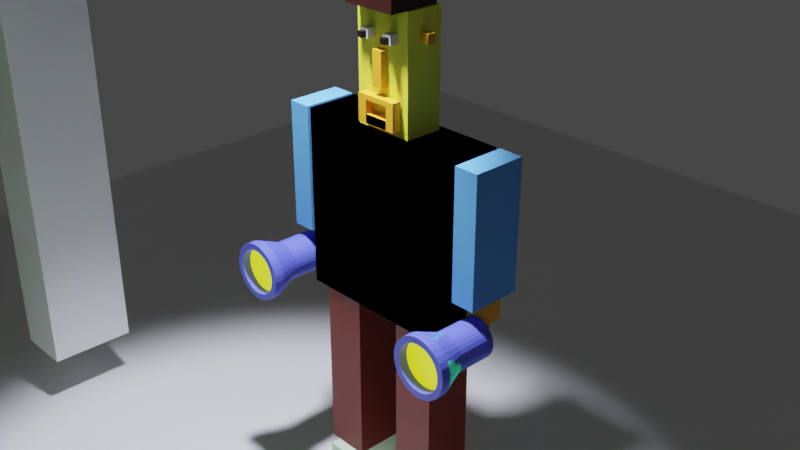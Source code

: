 # Source: Second_Blend.blend  (saved by Blender 2.92.15; exported with 4.5.12 LTS)
import bpy
from mathutils import Matrix  # noqa: F401  (used for matrix-valued properties, if any)

bpy.ops.wm.read_factory_settings(use_empty=True)
scene = bpy.context.scene
scene.name = 'Scene'

# ---- collections
col_collection = bpy.data.collections.new('Collection'); scene.collection.children.link(col_collection)
col_light = bpy.data.collections.new('LIght'); scene.collection.children.link(col_light)
col_human = bpy.data.collections.new('human'); scene.collection.children.link(col_human)

# ---- materials (node trees are filled in below, after node groups)
mat_body = bpy.data.materials.new('body')
mat_body.alpha_threshold = 0.0
mat_body.use_transparent_shadow = False
mat_body.line_color = (0.0, 0.0, 0.0, 1.0)
mat_face = bpy.data.materials.new('Face')
mat_face.use_transparent_shadow = False
mat_material = bpy.data.materials.new('Material')
mat_material.use_transparent_shadow = False
mat_lip = bpy.data.materials.new('Lip')
mat_lip.use_transparent_shadow = False
mat_material_002 = bpy.data.materials.new('Material.002')
mat_material_002.use_transparent_shadow = False
mat_material_003 = bpy.data.materials.new('Material.003')
mat_material_003.use_transparent_shadow = False
mat_material_005 = bpy.data.materials.new('Material.005')
mat_material_005.use_transparent_shadow = False
mat_material_006 = bpy.data.materials.new('Material.006')
mat_material_006.use_transparent_shadow = False
mat_material_004 = bpy.data.materials.new('Material.004')
mat_material_004.use_transparent_shadow = False

# ---- material node trees
mat_body.use_nodes = True; mat_body.node_tree.nodes.clear()
_N = mat_body.node_tree.nodes; _L = mat_body.node_tree.links
n0 = _N.new('ShaderNodeOutputMaterial'); n0.name = 'Material Output'; n0.location = (300, 300)
n1 = _N.new('ShaderNodeBsdfPrincipled'); n1.name = 'Principled BSDF'; n1.location = (10, 300)
n1.distribution = 'GGX'
n1.subsurface_method = 'BURLEY'
n1.inputs[0].default_value = (0.1095, 0.3601, 0.8, 1.0)
n1.inputs[2].default_value = 0.8
n1.inputs[3].default_value = 1.45
n1.inputs[27].default_value = (0.0, 0.0, 0.0, 1.0)
n1.inputs[28].default_value = 1.0
_L.new(n1.outputs[0], n0.inputs[0])
n0.is_active_output = True
mat_face.use_nodes = True; mat_face.node_tree.nodes.clear()
_N = mat_face.node_tree.nodes; _L = mat_face.node_tree.links
n0 = _N.new('ShaderNodeBsdfPrincipled'); n0.name = 'Principled BSDF'; n0.location = (10, 300)
n0.distribution = 'GGX'
n0.subsurface_method = 'BURLEY'
n0.inputs[0].default_value = (0.7833, 0.8, 0.05555, 1.0)
n0.inputs[3].default_value = 1.45
n0.inputs[27].default_value = (0.0, 0.0, 0.0, 1.0)
n0.inputs[28].default_value = 1.0
n1 = _N.new('ShaderNodeOutputMaterial'); n1.name = 'Material Output'; n1.location = (300, 300)
_L.new(n0.outputs[0], n1.inputs[0])
n1.is_active_output = True
mat_material.use_nodes = True; mat_material.node_tree.nodes.clear()
_N = mat_material.node_tree.nodes; _L = mat_material.node_tree.links
n0 = _N.new('ShaderNodeBsdfPrincipled'); n0.name = 'Principled BSDF'; n0.location = (10, 300)
n0.distribution = 'GGX'
n0.subsurface_method = 'BURLEY'
n0.inputs[0].default_value = (0.1466, 0.008358, 0.0, 1.0)
n0.inputs[3].default_value = 1.45
n0.inputs[27].default_value = (0.0, 0.0, 0.0, 1.0)
n0.inputs[28].default_value = 1.0
n1 = _N.new('ShaderNodeOutputMaterial'); n1.name = 'Material Output'; n1.location = (300, 300)
_L.new(n0.outputs[0], n1.inputs[0])
n1.is_active_output = True
mat_lip.use_nodes = True; mat_lip.node_tree.nodes.clear()
_N = mat_lip.node_tree.nodes; _L = mat_lip.node_tree.links
n0 = _N.new('ShaderNodeBsdfPrincipled'); n0.name = 'Principled BSDF'; n0.location = (10, 300)
n0.distribution = 'GGX'
n0.subsurface_method = 'BURLEY'
n0.inputs[0].default_value = (0.8, 0.3701, 0.02195, 1.0)
n0.inputs[3].default_value = 1.45
n0.inputs[27].default_value = (0.0, 0.0, 0.0, 1.0)
n0.inputs[28].default_value = 1.0
n1 = _N.new('ShaderNodeOutputMaterial'); n1.name = 'Material Output'; n1.location = (300, 300)
_L.new(n0.outputs[0], n1.inputs[0])
n1.is_active_output = True
mat_material_002.use_nodes = True; mat_material_002.node_tree.nodes.clear()
_N = mat_material_002.node_tree.nodes; _L = mat_material_002.node_tree.links
n0 = _N.new('ShaderNodeBsdfPrincipled'); n0.name = 'Principled BSDF'; n0.location = (10, 300)
n0.distribution = 'GGX'
n0.subsurface_method = 'BURLEY'
n0.inputs[0].default_value = (0.6298, 0.8, 0.5689, 1.0)
n0.inputs[3].default_value = 1.45
n0.inputs[27].default_value = (0.0, 0.0, 0.0, 1.0)
n0.inputs[28].default_value = 1.0
n1 = _N.new('ShaderNodeOutputMaterial'); n1.name = 'Material Output'; n1.location = (300, 300)
_L.new(n0.outputs[0], n1.inputs[0])
n1.is_active_output = True
mat_material_003.use_nodes = True; mat_material_003.node_tree.nodes.clear()
_N = mat_material_003.node_tree.nodes; _L = mat_material_003.node_tree.links
n0 = _N.new('ShaderNodeBsdfPrincipled'); n0.name = 'Principled BSDF'; n0.location = (10, 300)
n0.distribution = 'GGX'
n0.subsurface_method = 'BURLEY'
n0.inputs[0].default_value = (0.02084, 0.002318, 0.0, 1.0)
n0.inputs[3].default_value = 1.45
n0.inputs[27].default_value = (0.0, 0.0, 0.0, 1.0)
n0.inputs[28].default_value = 1.0
n1 = _N.new('ShaderNodeOutputMaterial'); n1.name = 'Material Output'; n1.location = (300, 300)
_L.new(n0.outputs[0], n1.inputs[0])
n1.is_active_output = True
mat_material_005.use_nodes = True; mat_material_005.node_tree.nodes.clear()
_N = mat_material_005.node_tree.nodes; _L = mat_material_005.node_tree.links
n0 = _N.new('ShaderNodeBsdfPrincipled'); n0.name = 'Principled BSDF'; n0.location = (10, 300)
n0.distribution = 'GGX'
n0.subsurface_method = 'BURLEY'
n0.inputs[0].default_value = (0.1123, 0.1327, 0.8, 1.0)
n0.inputs[3].default_value = 1.45
n0.inputs[27].default_value = (0.0, 0.0, 0.0, 1.0)
n0.inputs[28].default_value = 1.0
n1 = _N.new('ShaderNodeOutputMaterial'); n1.name = 'Material Output'; n1.location = (300, 300)
_L.new(n0.outputs[0], n1.inputs[0])
n1.is_active_output = True
mat_material_006.use_nodes = True; mat_material_006.node_tree.nodes.clear()
_N = mat_material_006.node_tree.nodes; _L = mat_material_006.node_tree.links
n0 = _N.new('ShaderNodeBsdfPrincipled'); n0.name = 'Principled BSDF'; n0.location = (10, 300)
n0.distribution = 'GGX'
n0.subsurface_method = 'BURLEY'
n0.inputs[0].default_value = (0.3588, 0.3556, 0.07335, 1.0)
n0.inputs[3].default_value = 1.45
n0.inputs[27].default_value = (0.9037, 1.0, 0.003089, 1.0)
n0.inputs[28].default_value = 1.0
n1 = _N.new('ShaderNodeOutputMaterial'); n1.name = 'Material Output'; n1.location = (300, 300)
_L.new(n0.outputs[0], n1.inputs[0])
n1.is_active_output = True
mat_material_004.use_nodes = True; mat_material_004.node_tree.nodes.clear()
_N = mat_material_004.node_tree.nodes; _L = mat_material_004.node_tree.links
n0 = _N.new('ShaderNodeBsdfPrincipled'); n0.name = 'Principled BSDF'; n0.location = (10, 300)
n0.distribution = 'GGX'
n0.subsurface_method = 'BURLEY'
n0.inputs[0].default_value = (0.003917, 0.0001954, 7.931e-05, 1.0)
n0.inputs[3].default_value = 1.45
n0.inputs[27].default_value = (0.0, 0.0, 0.0, 1.0)
n0.inputs[28].default_value = 1.0
n1 = _N.new('ShaderNodeOutputMaterial'); n1.name = 'Material Output'; n1.location = (300, 300)
_L.new(n0.outputs[0], n1.inputs[0])
n1.is_active_output = True

# ---- world
world_world = bpy.data.worlds.new('World'); scene.world = world_world
world_world.use_nodes = True; world_world.node_tree.nodes.clear()
_N = world_world.node_tree.nodes; _L = world_world.node_tree.links
n0 = _N.new('ShaderNodeOutputWorld'); n0.name = 'World Output'; n0.location = (300, 300)
n1 = _N.new('ShaderNodeBackground'); n1.name = 'Background'; n1.location = (10, 300)
n1.inputs[0].default_value = (0.05088, 0.05088, 0.05088, 1.0)
_L.new(n1.outputs[0], n0.inputs[0])
n0.is_active_output = True
world_world.color = (0.05088, 0.05088, 0.05088)
world_world.use_sun_shadow = False
world_world.sun_shadow_jitter_overblur = 0.0

# ---- cameras
cam_camera = bpy.data.cameras.new('Camera')
cam_camera.clip_end = 100.0
cam_camera.ortho_scale = 7.314

# ---- lights
light_spot = bpy.data.lights.new('Spot', 'SPOT')
light_spot.color = (0.8167, 0.8418, 1.0)
light_spot.transmission_factor = 0.0
light_spot.energy = 5000.0
light_spot.shadow_soft_size = 0.25
light_spot.shadow_maximum_resolution = 0.006
light_spot.use_absolute_resolution = True
light_spot.spot_blend = 0.5
light_spot.spot_size = 0.9687
light_spot_001 = bpy.data.lights.new('Spot.001', 'SPOT')
light_spot_001.color = (1.0, 0.1637, 0.02777)
light_spot_001.transmission_factor = 0.0
light_spot_001.energy = 1000.0
light_spot_001.shadow_soft_size = 0.33
light_spot_001.shadow_maximum_resolution = 0.006
light_spot_001.use_absolute_resolution = True
light_spot_001.spot_size = 0.829
light_spot_002 = bpy.data.lights.new('Spot.002', 'SPOT')
light_spot_002.color = (0.02219, 1.0, 0.119)
light_spot_002.transmission_factor = 0.0
light_spot_002.energy = 5000.0
light_spot_002.shadow_soft_size = 0.46
light_spot_002.shadow_maximum_resolution = 0.006
light_spot_002.use_absolute_resolution = True

# ---- meshes
me_cube_018 = bpy.data.meshes.new('Cube.018')
me_cube_018.from_pydata([(-0.8622, -0.8622, -0.8622), (-0.8622, -0.8622, 0.8622), (-0.8622, 0.8622, -0.8622), (-0.8622, 0.8622, 0.8622), (0.8622, -0.8622, -0.8622), (0.8622, -0.8622, 0.8622), (0.8622, 0.8622, -0.8622), (0.8622, 0.8622, 0.8622), (-0.7142, -0.7142, 1.022), (-0.7142, 0.7142, 1.022), (0.7142, 0.7142, 1.022), (0.7142, -0.7142, 1.022), (-0.7142, -0.7142, 1.293), (-0.7142, 0.7142, 1.293), (0.7142, 0.7142, 1.293), (0.7142, -0.7142, 1.293), (-0.7142, -0.7142, 1.432), (-0.7142, 0.7142, 1.432), (0.7142, 0.7142, 1.432), (0.7142, -0.7142, 1.432), (8.973, 0.7142, 1.293), (8.973, -0.7142, 1.293), (8.973, 0.7142, 1.432), (8.973, -0.7142, 1.432), (10.31, 0.7142, 1.293), (10.31, -0.7142, 1.293), (10.31, 0.7142, 1.432), (10.31, -0.7142, 1.432)], [], [(0, 1, 3, 2), (2, 3, 7, 6), (6, 7, 5, 4), (4, 5, 1, 0), (2, 6, 4, 0), (7, 3, 9, 10), (11, 10, 14, 15), (5, 7, 10, 11), (3, 1, 8, 9), (1, 5, 11, 8), (12, 15, 19, 16), (9, 8, 12, 13), (8, 11, 15, 12), (10, 9, 13, 14), (18, 17, 16, 19), (14, 13, 17, 18), (19, 15, 21, 23), (13, 12, 16, 17), (23, 21, 25, 27), (18, 19, 23, 22), (14, 18, 22, 20), (15, 14, 20, 21), (25, 24, 26, 27), (21, 20, 24, 25), (20, 22, 26, 24), (22, 23, 27, 26)])
_uv = me_cube_018.uv_layers.new(name='UVMap')
_uv.uv.foreach_set('vector', [0.375, 0.0, 0.625, 0.0, 0.625, 0.25, 0.375, 0.25, 0.375, 0.25, 0.625, 0.25, 0.625, 0.5, 0.375, 0.5, 0.375, 0.5, 0.625, 0.5, 0.625, 0.75, 0.375, 0.75, 0.375, 0.75, 0.625, 0.75, 0.625, 1.0, 0.375, 1.0, 0.125, 0.5, 0.375, 0.5, 0.375, 0.75, 0.125, 0.75, 0.625, 0.5, 0.625, 0.25, 0.625, 0.25, 0.625, 0.5, 0.625, 0.75, 0.625, 0.5, 0.625, 0.5, 0.625, 0.75, 0.625, 0.75, 0.625, 0.5, 0.625, 0.5, 0.625, 0.75, 0.625, 0.25, 0.625, 0.0, 0.625, 0.0, 0.625, 0.25, 0.625, 1.0, 0.625, 0.75, 0.625, 0.75, 0.625, 1.0, 0.625, 1.0, 0.625, 0.75, 0.625, 0.75, 0.625, 1.0, 0.625, 0.25, 0.625, 0.0, 0.625, 0.0, 0.625, 0.25, 0.625, 1.0, 0.625, 0.75, 0.625, 0.75, 0.625, 1.0, 0.625, 0.5, 0.625, 0.25, 0.625, 0.25, 0.625, 0.5, 0.625, 0.5, 0.875, 0.5, 0.875, 0.75, 0.625, 0.75, 0.625, 0.5, 0.625, 0.25, 0.625, 0.25, 0.625, 0.5, 0.625, 0.75, 0.625, 0.75, 0.625, 0.75, 0.625, 0.75, 0.625, 0.25, 0.625, 0.0, 0.625, 0.0, 0.625, 0.25, 0.625, 0.75, 0.625, 0.75, 0.625, 0.75, 0.625, 0.75, 0.625, 0.5, 0.625, 0.75, 0.625, 0.75, 0.625, 0.5, 0.625, 0.5, 0.625, 0.5, 0.625, 0.5, 0.625, 0.5, 0.625, 0.75, 0.625, 0.5, 0.625, 0.5, 0.625, 0.75, 0.625, 0.75, 0.625, 0.5, 0.625, 0.5, 0.625, 0.75, 0.625, 0.75, 0.625, 0.5, 0.625, 0.5, 0.625, 0.75, 0.625, 0.5, 0.625, 0.5, 0.625, 0.5, 0.625, 0.5, 0.625, 0.5, 0.625, 0.75, 0.625, 0.75, 0.625, 0.5])
me_cube_018.use_remesh_fix_poles = True
me_cube_018.use_remesh_preserve_attributes = False
me_cube_018.use_mirror_vertex_groups = False
me_cube_018.update()
me_cube_019 = bpy.data.meshes.new('Cube.019')
me_cube_019.from_pydata([(-1.0, -1.0, -1.0), (-1.0, -1.0, 1.0), (-1.0, 1.0, -1.0), (-1.0, 1.0, 1.0), (1.0, -1.0, -1.0), (1.0, -1.0, 1.0), (1.0, 1.0, -1.0), (1.0, 1.0, 1.0)], [], [(0, 1, 3, 2), (2, 3, 7, 6), (6, 7, 5, 4), (4, 5, 1, 0), (2, 6, 4, 0), (7, 3, 1, 5)])
_uv = me_cube_019.uv_layers.new(name='UVMap')
_uv.uv.foreach_set('vector', [0.375, 0.0, 0.625, 0.0, 0.625, 0.25, 0.375, 0.25, 0.375, 0.25, 0.625, 0.25, 0.625, 0.5, 0.375, 0.5, 0.375, 0.5, 0.625, 0.5, 0.625, 0.75, 0.375, 0.75, 0.375, 0.75, 0.625, 0.75, 0.625, 1.0, 0.375, 1.0, 0.125, 0.5, 0.375, 0.5, 0.375, 0.75, 0.125, 0.75, 0.625, 0.5, 0.875, 0.5, 0.875, 0.75, 0.625, 0.75])
me_cube_019.use_remesh_fix_poles = True
me_cube_019.use_remesh_preserve_attributes = False
me_cube_019.use_mirror_vertex_groups = False
me_cube_019.update()
me_cube = bpy.data.meshes.new('Cube')
me_cube.from_pydata([(1.0, 1.0, 1.0), (1.0, 1.0, -1.0), (1.0, -1.0, 1.0), (1.0, -1.0, -1.0), (-1.0, 1.0, 1.0), (-1.0, 1.0, -1.0), (-1.0, -1.0, 1.0), (-1.0, -1.0, -1.0)], [], [(0, 4, 6, 2), (3, 2, 6, 7), (7, 6, 4, 5), (5, 1, 3, 7), (1, 0, 2, 3), (5, 4, 0, 1)])
_uv = me_cube.uv_layers.new(name='UVMap')
_uv.uv.foreach_set('vector', [0.625, 0.5, 0.875, 0.5, 0.875, 0.75, 0.625, 0.75, 0.375, 0.75, 0.625, 0.75, 0.625, 1.0, 0.375, 1.0, 0.375, 0.0, 0.625, 0.0, 0.625, 0.25, 0.375, 0.25, 0.125, 0.5, 0.375, 0.5, 0.375, 0.75, 0.125, 0.75, 0.375, 0.5, 0.625, 0.5, 0.625, 0.75, 0.375, 0.75, 0.375, 0.25, 0.625, 0.25, 0.625, 0.5, 0.375, 0.5])
me_cube.materials.append(mat_body)
me_cube.use_remesh_preserve_volume = False
me_cube.use_remesh_preserve_attributes = False
me_cube.use_mirror_vertex_groups = False
me_cube.update()
me_cube_001 = bpy.data.meshes.new('Cube.001')
me_cube_001.from_pydata([(1.0, 1.0, 1.0), (1.0, 1.0, -1.0), (1.0, -1.0, 1.0), (1.0, -1.0, -1.0), (-1.0, 1.0, 1.0), (-1.0, 1.0, -1.0), (-1.0, -1.0, 1.0), (-1.0, -1.0, -1.0)], [], [(0, 4, 6, 2), (3, 2, 6, 7), (7, 6, 4, 5), (5, 1, 3, 7), (1, 0, 2, 3), (5, 4, 0, 1)])
_uv = me_cube_001.uv_layers.new(name='UVMap')
_uv.uv.foreach_set('vector', [0.625, 0.5, 0.875, 0.5, 0.875, 0.75, 0.625, 0.75, 0.375, 0.75, 0.625, 0.75, 0.625, 1.0, 0.375, 1.0, 0.375, 0.0, 0.625, 0.0, 0.625, 0.25, 0.375, 0.25, 0.125, 0.5, 0.375, 0.5, 0.375, 0.75, 0.125, 0.75, 0.375, 0.5, 0.625, 0.5, 0.625, 0.75, 0.375, 0.75, 0.375, 0.25, 0.625, 0.25, 0.625, 0.5, 0.375, 0.5])
me_cube_001.materials.append(mat_body)
me_cube_001.use_remesh_preserve_volume = False
me_cube_001.use_remesh_preserve_attributes = False
me_cube_001.use_mirror_vertex_groups = False
me_cube_001.update()
me_cube_002 = bpy.data.meshes.new('Cube.002')
me_cube_002.from_pydata([(1.0, 1.0, 1.0), (1.0, 1.0, -1.0), (1.0, -1.0, 1.0), (1.0, -1.0, -1.0), (-1.0, 1.0, 1.0), (-1.0, 1.0, -1.0), (-1.0, -1.0, 1.0), (-1.0, -1.0, -1.0)], [], [(0, 4, 6, 2), (3, 2, 6, 7), (7, 6, 4, 5), (5, 1, 3, 7), (1, 0, 2, 3), (5, 4, 0, 1)])
_uv = me_cube_002.uv_layers.new(name='UVMap')
_uv.uv.foreach_set('vector', [0.625, 0.5, 0.875, 0.5, 0.875, 0.75, 0.625, 0.75, 0.375, 0.75, 0.625, 0.75, 0.625, 1.0, 0.375, 1.0, 0.375, 0.0, 0.625, 0.0, 0.625, 0.25, 0.375, 0.25, 0.125, 0.5, 0.375, 0.5, 0.375, 0.75, 0.125, 0.75, 0.375, 0.5, 0.625, 0.5, 0.625, 0.75, 0.375, 0.75, 0.375, 0.25, 0.625, 0.25, 0.625, 0.5, 0.375, 0.5])
me_cube_002.materials.append(mat_body)
me_cube_002.use_remesh_preserve_volume = False
me_cube_002.use_remesh_preserve_attributes = False
me_cube_002.use_mirror_vertex_groups = False
me_cube_002.update()
me_cube_003 = bpy.data.meshes.new('Cube.003')
me_cube_003.from_pydata([(1.0, 1.0, 1.0), (1.0, 1.0, -1.0), (1.0, -1.0, 1.0), (1.0, -1.0, -1.0), (-1.0, 1.0, 1.0), (-1.0, 1.0, -1.0), (-1.0, -1.0, 1.0), (-1.0, -1.0, -1.0)], [], [(0, 4, 6, 2), (3, 2, 6, 7), (7, 6, 4, 5), (5, 1, 3, 7), (1, 0, 2, 3), (5, 4, 0, 1)])
_uv = me_cube_003.uv_layers.new(name='UVMap')
_uv.uv.foreach_set('vector', [0.625, 0.5, 0.875, 0.5, 0.875, 0.75, 0.625, 0.75, 0.375, 0.75, 0.625, 0.75, 0.625, 1.0, 0.375, 1.0, 0.375, 0.0, 0.625, 0.0, 0.625, 0.25, 0.375, 0.25, 0.125, 0.5, 0.375, 0.5, 0.375, 0.75, 0.125, 0.75, 0.375, 0.5, 0.625, 0.5, 0.625, 0.75, 0.375, 0.75, 0.375, 0.25, 0.625, 0.25, 0.625, 0.5, 0.375, 0.5])
me_cube_003.materials.append(mat_face)
me_cube_003.use_remesh_preserve_volume = False
me_cube_003.use_remesh_preserve_attributes = False
me_cube_003.use_mirror_vertex_groups = False
me_cube_003.update()
me_cube_004 = bpy.data.meshes.new('Cube.004')
me_cube_004.from_pydata([(1.0, 1.0, 1.0), (1.0, 1.0, -1.0), (1.0, -1.0, 1.0), (1.0, -1.0, -1.0), (-1.0, 1.0, 1.0), (-1.0, 1.0, -1.0), (-1.0, -1.0, 1.0), (-1.0, -1.0, -1.0)], [], [(0, 4, 6, 2), (3, 2, 6, 7), (7, 6, 4, 5), (5, 1, 3, 7), (1, 0, 2, 3), (5, 4, 0, 1)])
_uv = me_cube_004.uv_layers.new(name='UVMap')
_uv.uv.foreach_set('vector', [0.625, 0.5, 0.875, 0.5, 0.875, 0.75, 0.625, 0.75, 0.375, 0.75, 0.625, 0.75, 0.625, 1.0, 0.375, 1.0, 0.375, 0.0, 0.625, 0.0, 0.625, 0.25, 0.375, 0.25, 0.125, 0.5, 0.375, 0.5, 0.375, 0.75, 0.125, 0.75, 0.375, 0.5, 0.625, 0.5, 0.625, 0.75, 0.375, 0.75, 0.375, 0.25, 0.625, 0.25, 0.625, 0.5, 0.375, 0.5])
me_cube_004.materials.append(mat_body)
me_cube_004.use_remesh_preserve_volume = False
me_cube_004.use_remesh_preserve_attributes = False
me_cube_004.use_mirror_vertex_groups = False
me_cube_004.update()
me_cube_005 = bpy.data.meshes.new('Cube.005')
me_cube_005.from_pydata([(1.0, 1.0, 1.0), (1.0, 1.0, -1.0), (1.0, -1.0, 1.0), (1.0, -1.0, -1.0), (-1.0, 1.0, 1.0), (-1.0, 1.0, -1.0), (-1.0, -1.0, 1.0), (-1.0, -1.0, -1.0)], [], [(0, 4, 6, 2), (3, 2, 6, 7), (7, 6, 4, 5), (5, 1, 3, 7), (1, 0, 2, 3), (5, 4, 0, 1)])
_uv = me_cube_005.uv_layers.new(name='UVMap')
_uv.uv.foreach_set('vector', [0.625, 0.5, 0.875, 0.5, 0.875, 0.75, 0.625, 0.75, 0.375, 0.75, 0.625, 0.75, 0.625, 1.0, 0.375, 1.0, 0.375, 0.0, 0.625, 0.0, 0.625, 0.25, 0.375, 0.25, 0.125, 0.5, 0.375, 0.5, 0.375, 0.75, 0.125, 0.75, 0.375, 0.5, 0.625, 0.5, 0.625, 0.75, 0.375, 0.75, 0.375, 0.25, 0.625, 0.25, 0.625, 0.5, 0.375, 0.5])
me_cube_005.materials.append(mat_body)
me_cube_005.use_remesh_preserve_volume = False
me_cube_005.use_remesh_preserve_attributes = False
me_cube_005.use_mirror_vertex_groups = False
me_cube_005.update()
me_cube_006 = bpy.data.meshes.new('Cube.006')
me_cube_006.from_pydata([(-1.0, -1.0, -1.0), (-1.0, -1.0, 1.0), (-1.0, 1.0, -1.0), (-1.0, 1.0, 1.0), (1.0, -1.0, -1.0), (1.0, -1.0, 1.0), (1.0, 1.0, -1.0), (1.0, 1.0, 1.0)], [], [(0, 1, 3, 2), (2, 3, 7, 6), (6, 7, 5, 4), (4, 5, 1, 0), (2, 6, 4, 0), (7, 3, 1, 5)])
_uv = me_cube_006.uv_layers.new(name='UVMap')
_uv.uv.foreach_set('vector', [0.375, 0.0, 0.625, 0.0, 0.625, 0.25, 0.375, 0.25, 0.375, 0.25, 0.625, 0.25, 0.625, 0.5, 0.375, 0.5, 0.375, 0.5, 0.625, 0.5, 0.625, 0.75, 0.375, 0.75, 0.375, 0.75, 0.625, 0.75, 0.625, 1.0, 0.375, 1.0, 0.125, 0.5, 0.375, 0.5, 0.375, 0.75, 0.125, 0.75, 0.625, 0.5, 0.875, 0.5, 0.875, 0.75, 0.625, 0.75])
me_cube_006.materials.append(mat_material)
me_cube_006.use_remesh_fix_poles = True
me_cube_006.use_remesh_preserve_attributes = False
me_cube_006.use_mirror_vertex_groups = False
me_cube_006.update()
me_cube_007 = bpy.data.meshes.new('Cube.007')
me_cube_007.from_pydata([(-1.0, -1.0, -1.0), (-1.0, -1.0, 1.0), (-1.0, 1.0, -1.0), (-1.0, 1.0, 1.0), (1.0, -1.0, -1.0), (1.0, -1.0, 1.0), (1.0, 1.0, -1.0), (1.0, 1.0, 1.0)], [], [(0, 1, 3, 2), (2, 3, 7, 6), (6, 7, 5, 4), (4, 5, 1, 0), (2, 6, 4, 0), (7, 3, 1, 5)])
_uv = me_cube_007.uv_layers.new(name='UVMap')
_uv.uv.foreach_set('vector', [0.375, 0.0, 0.625, 0.0, 0.625, 0.25, 0.375, 0.25, 0.375, 0.25, 0.625, 0.25, 0.625, 0.5, 0.375, 0.5, 0.375, 0.5, 0.625, 0.5, 0.625, 0.75, 0.375, 0.75, 0.375, 0.75, 0.625, 0.75, 0.625, 1.0, 0.375, 1.0, 0.125, 0.5, 0.375, 0.5, 0.375, 0.75, 0.125, 0.75, 0.625, 0.5, 0.875, 0.5, 0.875, 0.75, 0.625, 0.75])
me_cube_007.materials.append(mat_material)
me_cube_007.use_remesh_fix_poles = True
me_cube_007.use_remesh_preserve_attributes = False
me_cube_007.use_mirror_vertex_groups = False
me_cube_007.update()
me_cube_008 = bpy.data.meshes.new('Cube.008')
me_cube_008.from_pydata([(-1.0, -1.0, -1.0), (-1.0, -1.0, 1.0), (-1.0, 1.0, -1.0), (-1.0, 1.0, 1.0), (1.0, -1.0, -1.0), (1.0, -1.0, 1.0), (1.0, 1.0, -1.0), (1.0, 1.0, 1.0)], [], [(0, 1, 3, 2), (2, 3, 7, 6), (6, 7, 5, 4), (4, 5, 1, 0), (2, 6, 4, 0), (7, 3, 1, 5)])
_uv = me_cube_008.uv_layers.new(name='UVMap')
_uv.uv.foreach_set('vector', [0.375, 0.0, 0.625, 0.0, 0.625, 0.25, 0.375, 0.25, 0.375, 0.25, 0.625, 0.25, 0.625, 0.5, 0.375, 0.5, 0.375, 0.5, 0.625, 0.5, 0.625, 0.75, 0.375, 0.75, 0.375, 0.75, 0.625, 0.75, 0.625, 1.0, 0.375, 1.0, 0.125, 0.5, 0.375, 0.5, 0.375, 0.75, 0.125, 0.75, 0.625, 0.5, 0.875, 0.5, 0.875, 0.75, 0.625, 0.75])
me_cube_008.materials.append(mat_lip)
me_cube_008.use_remesh_fix_poles = True
me_cube_008.use_remesh_preserve_attributes = False
me_cube_008.use_mirror_vertex_groups = False
me_cube_008.update()
me_cube_009 = bpy.data.meshes.new('Cube.009')
me_cube_009.from_pydata([(-1.0, -1.0, -1.0), (-1.0, -1.0, 1.0), (-1.0, 1.0, -1.0), (-1.0, 1.0, 1.0), (1.0, -1.0, -1.0), (1.0, -1.0, 1.0), (1.0, 1.0, -1.0), (1.0, 1.0, 1.0)], [], [(0, 1, 3, 2), (2, 3, 7, 6), (6, 7, 5, 4), (4, 5, 1, 0), (2, 6, 4, 0), (7, 3, 1, 5)])
_uv = me_cube_009.uv_layers.new(name='UVMap')
_uv.uv.foreach_set('vector', [0.375, 0.0, 0.625, 0.0, 0.625, 0.25, 0.375, 0.25, 0.375, 0.25, 0.625, 0.25, 0.625, 0.5, 0.375, 0.5, 0.375, 0.5, 0.625, 0.5, 0.625, 0.75, 0.375, 0.75, 0.375, 0.75, 0.625, 0.75, 0.625, 1.0, 0.375, 1.0, 0.125, 0.5, 0.375, 0.5, 0.375, 0.75, 0.125, 0.75, 0.625, 0.5, 0.875, 0.5, 0.875, 0.75, 0.625, 0.75])
me_cube_009.materials.append(mat_lip)
me_cube_009.use_remesh_fix_poles = True
me_cube_009.use_remesh_preserve_attributes = False
me_cube_009.use_mirror_vertex_groups = False
me_cube_009.update()
me_cube_010 = bpy.data.meshes.new('Cube.010')
me_cube_010.from_pydata([(-1.0, -1.0, -1.0), (-1.0, -1.0, 1.0), (-1.0, 1.0, -1.0), (-1.0, 1.0, 1.0), (1.0, -1.0, -1.0), (1.0, -1.0, 1.0), (1.0, 1.0, -1.0), (1.0, 1.0, 1.0)], [], [(0, 1, 3, 2), (2, 3, 7, 6), (6, 7, 5, 4), (4, 5, 1, 0), (2, 6, 4, 0), (7, 3, 1, 5)])
_uv = me_cube_010.uv_layers.new(name='UVMap')
_uv.uv.foreach_set('vector', [0.375, 0.0, 0.625, 0.0, 0.625, 0.25, 0.375, 0.25, 0.375, 0.25, 0.625, 0.25, 0.625, 0.5, 0.375, 0.5, 0.375, 0.5, 0.625, 0.5, 0.625, 0.75, 0.375, 0.75, 0.375, 0.75, 0.625, 0.75, 0.625, 1.0, 0.375, 1.0, 0.125, 0.5, 0.375, 0.5, 0.375, 0.75, 0.125, 0.75, 0.625, 0.5, 0.875, 0.5, 0.875, 0.75, 0.625, 0.75])
me_cube_010.materials.append(mat_material_002)
me_cube_010.use_remesh_fix_poles = True
me_cube_010.use_remesh_preserve_attributes = False
me_cube_010.use_mirror_vertex_groups = False
me_cube_010.update()
me_cube_012 = bpy.data.meshes.new('Cube.012')
me_cube_012.from_pydata([(-1.0, -1.0, -1.0), (-1.0, -1.0, 1.0), (-1.0, 1.0, -1.0), (-1.0, 1.0, 1.0), (1.0, -1.0, -1.0), (1.0, -1.0, 1.0), (1.0, 1.0, -1.0), (1.0, 1.0, 1.0)], [], [(0, 1, 3, 2), (2, 3, 7, 6), (6, 7, 5, 4), (4, 5, 1, 0), (2, 6, 4, 0), (7, 3, 1, 5)])
_uv = me_cube_012.uv_layers.new(name='UVMap')
_uv.uv.foreach_set('vector', [0.375, 0.0, 0.625, 0.0, 0.625, 0.25, 0.375, 0.25, 0.375, 0.25, 0.625, 0.25, 0.625, 0.5, 0.375, 0.5, 0.375, 0.5, 0.625, 0.5, 0.625, 0.75, 0.375, 0.75, 0.375, 0.75, 0.625, 0.75, 0.625, 1.0, 0.375, 1.0, 0.125, 0.5, 0.375, 0.5, 0.375, 0.75, 0.125, 0.75, 0.625, 0.5, 0.875, 0.5, 0.875, 0.75, 0.625, 0.75])
me_cube_012.materials.append(mat_material_002)
me_cube_012.use_remesh_fix_poles = True
me_cube_012.use_remesh_preserve_attributes = False
me_cube_012.use_mirror_vertex_groups = False
me_cube_012.update()
me_cube_013 = bpy.data.meshes.new('Cube.013')
me_cube_013.from_pydata([(-1.0, -1.0, -1.0), (-1.0, -1.0, 1.0), (-1.0, 1.0, -1.0), (-1.0, 1.0, 1.0), (1.0, -1.0, -1.0), (1.0, -1.0, 1.0), (1.0, 1.0, -1.0), (1.0, 1.0, 1.0)], [], [(0, 1, 3, 2), (2, 3, 7, 6), (6, 7, 5, 4), (4, 5, 1, 0), (2, 6, 4, 0), (7, 3, 1, 5)])
_uv = me_cube_013.uv_layers.new(name='UVMap')
_uv.uv.foreach_set('vector', [0.375, 0.0, 0.625, 0.0, 0.625, 0.25, 0.375, 0.25, 0.375, 0.25, 0.625, 0.25, 0.625, 0.5, 0.375, 0.5, 0.375, 0.5, 0.625, 0.5, 0.625, 0.75, 0.375, 0.75, 0.375, 0.75, 0.625, 0.75, 0.625, 1.0, 0.375, 1.0, 0.125, 0.5, 0.375, 0.5, 0.375, 0.75, 0.125, 0.75, 0.625, 0.5, 0.875, 0.5, 0.875, 0.75, 0.625, 0.75])
me_cube_013.materials.append(mat_lip)
me_cube_013.use_remesh_fix_poles = True
me_cube_013.use_remesh_preserve_attributes = False
me_cube_013.use_mirror_vertex_groups = False
me_cube_013.update()
me_cube_014 = bpy.data.meshes.new('Cube.014')
me_cube_014.from_pydata([(-1.0, -1.0, -1.0), (-1.0, -1.0, 1.0), (-1.0, 1.0, -1.0), (-1.0, 1.0, 1.0), (1.0, -1.0, -1.0), (1.0, -1.0, 1.0), (1.0, 1.0, -1.0), (1.0, 1.0, 1.0)], [], [(0, 1, 3, 2), (2, 3, 7, 6), (6, 7, 5, 4), (4, 5, 1, 0), (2, 6, 4, 0), (7, 3, 1, 5)])
_uv = me_cube_014.uv_layers.new(name='UVMap')
_uv.uv.foreach_set('vector', [0.375, 0.0, 0.625, 0.0, 0.625, 0.25, 0.375, 0.25, 0.375, 0.25, 0.625, 0.25, 0.625, 0.5, 0.375, 0.5, 0.375, 0.5, 0.625, 0.5, 0.625, 0.75, 0.375, 0.75, 0.375, 0.75, 0.625, 0.75, 0.625, 1.0, 0.375, 1.0, 0.125, 0.5, 0.375, 0.5, 0.375, 0.75, 0.125, 0.75, 0.625, 0.5, 0.875, 0.5, 0.875, 0.75, 0.625, 0.75])
me_cube_014.use_remesh_fix_poles = True
me_cube_014.use_remesh_preserve_attributes = False
me_cube_014.use_mirror_vertex_groups = False
me_cube_014.update()
me_cube_015 = bpy.data.meshes.new('Cube.015')
me_cube_015.from_pydata([(-1.0, -1.0, -1.0), (-1.0, -1.0, 1.0), (-1.0, 1.0, -1.0), (-1.0, 1.0, 1.0), (1.0, -1.0, -1.0), (1.0, -1.0, 1.0), (1.0, 1.0, -1.0), (1.0, 1.0, 1.0)], [], [(0, 1, 3, 2), (2, 3, 7, 6), (6, 7, 5, 4), (4, 5, 1, 0), (2, 6, 4, 0), (7, 3, 1, 5)])
_uv = me_cube_015.uv_layers.new(name='UVMap')
_uv.uv.foreach_set('vector', [0.375, 0.0, 0.625, 0.0, 0.625, 0.25, 0.375, 0.25, 0.375, 0.25, 0.625, 0.25, 0.625, 0.5, 0.375, 0.5, 0.375, 0.5, 0.625, 0.5, 0.625, 0.75, 0.375, 0.75, 0.375, 0.75, 0.625, 0.75, 0.625, 1.0, 0.375, 1.0, 0.125, 0.5, 0.375, 0.5, 0.375, 0.75, 0.125, 0.75, 0.625, 0.5, 0.875, 0.5, 0.875, 0.75, 0.625, 0.75])
me_cube_015.use_remesh_fix_poles = True
me_cube_015.use_remesh_preserve_attributes = False
me_cube_015.use_mirror_vertex_groups = False
me_cube_015.update()
me_cube_016 = bpy.data.meshes.new('Cube.016')
me_cube_016.from_pydata([(-1.0, -1.0, -1.0), (-1.0, -1.0, 1.0), (-1.0, 1.0, -1.0), (-1.0, 1.0, 1.0), (1.0, -1.0, -1.0), (1.0, -1.0, 1.0), (1.0, 1.0, -1.0), (1.0, 1.0, 1.0)], [], [(0, 1, 3, 2), (2, 3, 7, 6), (6, 7, 5, 4), (4, 5, 1, 0), (2, 6, 4, 0), (7, 3, 1, 5)])
_uv = me_cube_016.uv_layers.new(name='UVMap')
_uv.uv.foreach_set('vector', [0.375, 0.0, 0.625, 0.0, 0.625, 0.25, 0.375, 0.25, 0.375, 0.25, 0.625, 0.25, 0.625, 0.5, 0.375, 0.5, 0.375, 0.5, 0.625, 0.5, 0.625, 0.75, 0.375, 0.75, 0.375, 0.75, 0.625, 0.75, 0.625, 1.0, 0.375, 1.0, 0.125, 0.5, 0.375, 0.5, 0.375, 0.75, 0.125, 0.75, 0.625, 0.5, 0.875, 0.5, 0.875, 0.75, 0.625, 0.75])
me_cube_016.materials.append(mat_lip)
me_cube_016.use_remesh_fix_poles = True
me_cube_016.use_remesh_preserve_attributes = False
me_cube_016.use_mirror_vertex_groups = False
me_cube_016.update()
me_cube_017 = bpy.data.meshes.new('Cube.017')
me_cube_017.from_pydata([(-1.0, -1.0, -1.0), (-1.0, -1.0, 1.0), (-1.0, 1.0, -1.0), (-1.0, 1.0, 1.0), (1.0, -1.0, -1.0), (1.0, -1.0, 1.0), (1.0, 1.0, -1.0), (1.0, 1.0, 1.0)], [], [(0, 1, 3, 2), (2, 3, 7, 6), (6, 7, 5, 4), (4, 5, 1, 0), (2, 6, 4, 0), (7, 3, 1, 5)])
_uv = me_cube_017.uv_layers.new(name='UVMap')
_uv.uv.foreach_set('vector', [0.375, 0.0, 0.625, 0.0, 0.625, 0.25, 0.375, 0.25, 0.375, 0.25, 0.625, 0.25, 0.625, 0.5, 0.375, 0.5, 0.375, 0.5, 0.625, 0.5, 0.625, 0.75, 0.375, 0.75, 0.375, 0.75, 0.625, 0.75, 0.625, 1.0, 0.375, 1.0, 0.125, 0.5, 0.375, 0.5, 0.375, 0.75, 0.125, 0.75, 0.625, 0.5, 0.875, 0.5, 0.875, 0.75, 0.625, 0.75])
me_cube_017.materials.append(mat_lip)
me_cube_017.use_remesh_fix_poles = True
me_cube_017.use_remesh_preserve_attributes = False
me_cube_017.use_mirror_vertex_groups = False
me_cube_017.update()
me_cube_020 = bpy.data.meshes.new('Cube.020')
me_cube_020.from_pydata([(-1.0, -1.0, -1.0), (-1.0, -1.0, 1.0), (-1.0, 1.0, -1.0), (-1.0, 1.0, 1.0), (1.0, -1.0, -1.0), (1.0, -1.0, 1.0), (1.0, 1.0, -1.0), (1.0, 1.0, 1.0), (-1.0, -1.919, -1.0), (-1.0, -1.919, 1.0), (1.0, -1.919, 1.0), (1.0, -1.919, -1.0)], [], [(0, 1, 3, 2), (2, 3, 7, 6), (6, 7, 5, 4), (1, 0, 8, 9), (2, 6, 4, 0), (7, 3, 1, 5), (11, 10, 9, 8), (0, 4, 11, 8), (5, 1, 9, 10), (4, 5, 10, 11)])
_uv = me_cube_020.uv_layers.new(name='UVMap')
_uv.uv.foreach_set('vector', [0.375, 0.0, 0.625, 0.0, 0.625, 0.25, 0.375, 0.25, 0.375, 0.25, 0.625, 0.25, 0.625, 0.5, 0.375, 0.5, 0.375, 0.5, 0.625, 0.5, 0.625, 0.75, 0.375, 0.75, 0.625, 0.0, 0.375, 0.0, 0.375, 0.0, 0.625, 0.0, 0.125, 0.5, 0.375, 0.5, 0.375, 0.75, 0.125, 0.75, 0.625, 0.5, 0.875, 0.5, 0.875, 0.75, 0.625, 0.75, 0.375, 0.75, 0.625, 0.75, 0.625, 1.0, 0.375, 1.0, 0.125, 0.75, 0.375, 0.75, 0.375, 0.75, 0.125, 0.75, 0.625, 0.75, 0.875, 0.75, 0.875, 0.75, 0.625, 0.75, 0.375, 0.75, 0.625, 0.75, 0.625, 0.75, 0.375, 0.75])
me_cube_020.materials.append(mat_material_003)
me_cube_020.use_remesh_fix_poles = True
me_cube_020.use_remesh_preserve_attributes = False
me_cube_020.use_mirror_vertex_groups = False
me_cube_020.update()
me_cylinder = bpy.data.meshes.new('Cylinder')
me_cylinder.from_pydata([(0.0, 1.0, -1.0), (0.0, 1.0, 1.0), (0.1951, 0.9808, -1.0), (0.1951, 0.9808, 1.0), (0.3827, 0.9239, -1.0), (0.3827, 0.9239, 1.0), (0.5556, 0.8315, -1.0), (0.5556, 0.8315, 1.0), (0.7071, 0.7071, -1.0), (0.7071, 0.7071, 1.0), (0.8315, 0.5556, -1.0), (0.8315, 0.5556, 1.0), (0.9239, 0.3827, -1.0), (0.9239, 0.3827, 1.0), (0.9808, 0.1951, -1.0), (0.9808, 0.1951, 1.0), (1.0, 7.55e-08, -1.0), (1.0, 7.55e-08, 1.0), (0.9808, -0.1951, -1.0), (0.9808, -0.1951, 1.0), (0.9239, -0.3827, -1.0), (0.9239, -0.3827, 1.0), (0.8315, -0.5556, -1.0), (0.8315, -0.5556, 1.0), (0.7071, -0.7071, -1.0), (0.7071, -0.7071, 1.0), (0.5556, -0.8315, -1.0), (0.5556, -0.8315, 1.0), (0.3827, -0.9239, -1.0), (0.3827, -0.9239, 1.0), (0.1951, -0.9808, -1.0), (0.1951, -0.9808, 1.0), (-3.258e-07, -1.0, -1.0), (-3.258e-07, -1.0, 1.0), (-0.1951, -0.9808, -1.0), (-0.1951, -0.9808, 1.0), (-0.3827, -0.9239, -1.0), (-0.3827, -0.9239, 1.0), (-0.5556, -0.8315, -1.0), (-0.5556, -0.8315, 1.0), (-0.7071, -0.7071, -1.0), (-0.7071, -0.7071, 1.0), (-0.8315, -0.5556, -1.0), (-0.8315, -0.5556, 1.0), (-0.9239, -0.3827, -1.0), (-0.9239, -0.3827, 1.0), (-0.9808, -0.1951, -1.0), (-0.9808, -0.1951, 1.0), (-1.0, 9.656e-07, -1.0), (-1.0, 9.656e-07, 1.0), (-0.9808, 0.1951, -1.0), (-0.9808, 0.1951, 1.0), (-0.9239, 0.3827, -1.0), (-0.9239, 0.3827, 1.0), (-0.8315, 0.5556, -1.0), (-0.8315, 0.5556, 1.0), (-0.7071, 0.7071, -1.0), (-0.7071, 0.7071, 1.0), (-0.5556, 0.8315, -1.0), (-0.5556, 0.8315, 1.0), (-0.3827, 0.9239, -1.0), (-0.3827, 0.9239, 1.0), (-0.1951, 0.9808, -1.0), (-0.1951, 0.9808, 1.0), (0.2936, 1.476, 2.207), (-1.214e-07, 1.505, 2.207), (0.576, 1.39, 2.207), (0.8362, 1.251, 2.207), (1.064, 1.064, 2.207), (1.251, 0.8362, 2.207), (1.39, 0.576, 2.207), (1.476, 0.2936, 2.207), (1.505, 1.136e-07, 2.207), (1.476, -0.2936, 2.207), (1.39, -0.576, 2.207), (1.251, -0.8362, 2.207), (1.064, -1.064, 2.207), (0.8362, -1.251, 2.207), (0.576, -1.39, 2.207), (0.2936, -1.476, 2.207), (-6.118e-07, -1.505, 2.207), (-0.2936, -1.476, 2.207), (-0.576, -1.39, 2.207), (-0.8362, -1.251, 2.207), (-1.064, -1.064, 2.207), (-1.251, -0.8362, 2.207), (-1.39, -0.576, 2.207), (-1.476, -0.2936, 2.207), (-1.505, 1.453e-06, 2.207), (-1.476, 0.2936, 2.207), (-1.39, 0.576, 2.207), (-1.251, 0.8362, 2.207), (-1.064, 1.064, 2.207), (-0.8362, 1.251, 2.207), (-0.576, 1.39, 2.207), (-0.2936, 1.476, 2.207), (0.2312, 1.162, 2.69), (-3.193e-07, 1.185, 2.69), (0.4536, 1.095, 2.69), (0.6585, 0.9855, 2.69), (0.8381, 0.8381, 2.69), (0.9855, 0.6585, 2.69), (1.095, 0.4536, 2.69), (1.162, 0.2312, 2.69), (1.185, 5.019e-08, 2.69), (1.162, -0.2312, 2.69), (1.095, -0.4536, 2.69), (0.9855, -0.6585, 2.69), (0.8381, -0.8381, 2.69), (0.6585, -0.9855, 2.69), (0.4536, -1.095, 2.69), (0.2312, -1.162, 2.69), (-5.403e-07, -1.185, 2.69), (-0.2312, -1.162, 2.69), (-0.4536, -1.095, 2.69), (-0.6585, -0.9855, 2.69), (-0.8381, -0.8381, 2.69), (-0.9855, -0.6585, 2.69), (-1.095, -0.4536, 2.69), (-1.162, -0.2312, 2.69), (-1.185, 1.129e-06, 2.69), (-1.162, 0.2312, 2.69), (-1.095, 0.4536, 2.69), (-0.9855, 0.6585, 2.69), (-0.8381, 0.8381, 2.69), (-0.6585, 0.9855, 2.69), (-0.4536, 1.095, 2.69), (-0.2312, 1.162, 2.69), (0.2936, 1.476, 2.69), (-1.804e-07, 1.505, 2.69), (0.576, 1.39, 2.69), (0.8362, 1.251, 2.69), (1.064, 1.064, 2.69), (1.251, 0.8362, 2.69), (1.39, 0.576, 2.69), (1.476, 0.2936, 2.69), (1.505, 1.136e-07, 2.69), (1.476, -0.2936, 2.69), (1.39, -0.576, 2.69), (1.251, -0.8362, 2.69), (1.064, -1.064, 2.69), (0.8362, -1.251, 2.69), (0.576, -1.39, 2.69), (0.2936, -1.476, 2.69), (-6.708e-07, -1.505, 2.69), (-0.2936, -1.476, 2.69), (-0.576, -1.39, 2.69), (-0.8362, -1.251, 2.69), (-1.064, -1.064, 2.69), (-1.251, -0.8362, 2.69), (-1.39, -0.576, 2.69), (-1.476, -0.2936, 2.69), (-1.505, 1.453e-06, 2.69), (-1.476, 0.2936, 2.69), (-1.39, 0.576, 2.69), (-1.251, 0.8362, 2.69), (-1.064, 1.064, 2.69), (-0.8362, 1.251, 2.69), (-0.576, 1.39, 2.69), (-0.2936, 1.476, 2.69), (0.2312, 1.162, 2.221), (-2.11e-07, 1.185, 2.221), (0.4536, 1.095, 2.221), (0.6585, 0.9855, 2.221), (0.8381, 0.8381, 2.221), (0.9855, 0.6585, 2.221), (1.095, 0.4536, 2.221), (1.162, 0.2312, 2.221), (1.185, 5.019e-08, 2.221), (1.162, -0.2312, 2.221), (1.095, -0.4536, 2.221), (0.9855, -0.6585, 2.221), (0.8381, -0.8381, 2.221), (0.6585, -0.9855, 2.221), (0.4536, -1.095, 2.221), (0.2312, -1.162, 2.221), (-4.32e-07, -1.185, 2.221), (-0.2312, -1.162, 2.221), (-0.4536, -1.095, 2.221), (-0.6585, -0.9855, 2.221), (-0.8381, -0.8381, 2.221), (-0.9855, -0.6585, 2.221), (-1.095, -0.4536, 2.221), (-1.162, -0.2312, 2.221), (-1.185, 1.129e-06, 2.221), (-1.162, 0.2312, 2.221), (-1.095, 0.4536, 2.221), (-0.9855, 0.6585, 2.221), (-0.8381, 0.8381, 2.221), (-0.6585, 0.9855, 2.221), (-0.4536, 1.095, 2.221), (-0.2312, 1.162, 2.221)], [], [(0, 1, 3, 2), (2, 3, 5, 4), (4, 5, 7, 6), (6, 7, 9, 8), (8, 9, 11, 10), (10, 11, 13, 12), (12, 13, 15, 14), (14, 15, 17, 16), (16, 17, 19, 18), (18, 19, 21, 20), (20, 21, 23, 22), (22, 23, 25, 24), (24, 25, 27, 26), (26, 27, 29, 28), (28, 29, 31, 30), (30, 31, 33, 32), (32, 33, 35, 34), (34, 35, 37, 36), (36, 37, 39, 38), (38, 39, 41, 40), (40, 41, 43, 42), (42, 43, 45, 44), (44, 45, 47, 46), (46, 47, 49, 48), (48, 49, 51, 50), (50, 51, 53, 52), (52, 53, 55, 54), (54, 55, 57, 56), (56, 57, 59, 58), (58, 59, 61, 60), (21, 19, 73, 74), (60, 61, 63, 62), (62, 63, 1, 0), (0, 2, 4, 6, 8, 10, 12, 14, 16, 18, 20, 22, 24, 26, 28, 30, 32, 34, 36, 38, 40, 42, 44, 46, 48, 50, 52, 54, 56, 58, 60, 62), (64, 65, 129, 128), (39, 37, 82, 83), (57, 55, 91, 92), (13, 11, 69, 70), (31, 29, 78, 79), (49, 47, 87, 88), (5, 3, 64, 66), (23, 21, 74, 75), (41, 39, 83, 84), (59, 57, 92, 93), (15, 13, 70, 71), (33, 31, 79, 80), (51, 49, 88, 89), (7, 5, 66, 67), (25, 23, 75, 76), (43, 41, 84, 85), (61, 59, 93, 94), (17, 15, 71, 72), (35, 33, 80, 81), (53, 51, 89, 90), (9, 7, 67, 68), (27, 25, 76, 77), (45, 43, 85, 86), (63, 61, 94, 95), (19, 17, 72, 73), (37, 35, 81, 82), (55, 53, 90, 91), (11, 9, 68, 69), (29, 27, 77, 78), (47, 45, 86, 87), (3, 1, 65, 64), (1, 63, 95, 65), (103, 102, 166, 167), (92, 91, 155, 156), (79, 78, 142, 143), (66, 64, 128, 130), (93, 92, 156, 157), (80, 79, 143, 144), (67, 66, 130, 131), (94, 93, 157, 158), (81, 80, 144, 145), (68, 67, 131, 132), (95, 94, 158, 159), (82, 81, 145, 146), (69, 68, 132, 133), (65, 95, 159, 129), (83, 82, 146, 147), (70, 69, 133, 134), (84, 83, 147, 148), (71, 70, 134, 135), (85, 84, 148, 149), (72, 71, 135, 136), (86, 85, 149, 150), (73, 72, 136, 137), (87, 86, 150, 151), (74, 73, 137, 138), (88, 87, 151, 152), (75, 74, 138, 139), (89, 88, 152, 153), (76, 75, 139, 140), (90, 89, 153, 154), (77, 76, 140, 141), (91, 90, 154, 155), (78, 77, 141, 142), (97, 96, 128, 129), (96, 98, 130, 128), (98, 99, 131, 130), (99, 100, 132, 131), (100, 101, 133, 132), (101, 102, 134, 133), (102, 103, 135, 134), (103, 104, 136, 135), (104, 105, 137, 136), (105, 106, 138, 137), (106, 107, 139, 138), (107, 108, 140, 139), (108, 109, 141, 140), (109, 110, 142, 141), (110, 111, 143, 142), (111, 112, 144, 143), (112, 113, 145, 144), (113, 114, 146, 145), (114, 115, 147, 146), (115, 116, 148, 147), (116, 117, 149, 148), (117, 118, 150, 149), (118, 119, 151, 150), (119, 120, 152, 151), (120, 121, 153, 152), (121, 122, 154, 153), (122, 123, 155, 154), (123, 124, 156, 155), (124, 125, 157, 156), (125, 126, 158, 157), (126, 127, 159, 158), (127, 97, 129, 159), (160, 161, 191, 190, 189, 188, 187, 186, 185, 184, 183, 182, 181, 180, 179, 178, 177, 176, 175, 174, 173, 172, 171, 170, 169, 168, 167, 166, 165, 164, 163, 162), (117, 116, 180, 181), (104, 103, 167, 168), (118, 117, 181, 182), (105, 104, 168, 169), (119, 118, 182, 183), (106, 105, 169, 170), (120, 119, 183, 184), (107, 106, 170, 171), (121, 120, 184, 185), (108, 107, 171, 172), (122, 121, 185, 186), (109, 108, 172, 173), (123, 122, 186, 187), (110, 109, 173, 174), (96, 97, 161, 160), (124, 123, 187, 188), (111, 110, 174, 175), (98, 96, 160, 162), (125, 124, 188, 189), (112, 111, 175, 176), (99, 98, 162, 163), (126, 125, 189, 190), (113, 112, 176, 177), (100, 99, 163, 164), (127, 126, 190, 191), (114, 113, 177, 178), (101, 100, 164, 165), (97, 127, 191, 161), (115, 114, 178, 179), (102, 101, 165, 166), (116, 115, 179, 180)])
me_cylinder.polygons.foreach_set('material_index', [0, 0, 0, 0, 0, 0, 0, 0, 0, 0, 0, 0, 0, 0, 0, 0, 0, 0, 0, 0, 0, 0, 0, 0, 0, 0, 0, 0, 0, 0, 0, 0, 0, 0, 0, 0, 0, 0, 0, 0, 0, 0, 0, 0, 0, 0, 0, 0, 0, 0, 0, 0, 0, 0, 0, 0, 0, 0, 0, 0, 0, 0, 0, 0, 0, 0, 0, 0, 0, 0, 0, 0, 0, 0, 0, 0, 0, 0, 0, 0, 0, 0, 0, 0, 0, 0, 0, 0, 0, 0, 0, 0, 0, 0, 0, 0, 0, 0, 0, 0, 0, 0, 0, 0, 0, 0, 0, 0, 0, 0, 0, 0, 0, 0, 0, 0, 0, 0, 0, 0, 0, 0, 0, 0, 0, 0, 0, 0, 0, 0, 1, 0, 0, 0, 0, 0, 0, 0, 0, 0, 0, 0, 0, 0, 0, 0, 0, 0, 0, 0, 0, 0, 0, 0, 0, 0, 0, 0, 0, 0, 0, 0])
_uv = me_cylinder.uv_layers.new(name='UVMap')
_uv.uv.foreach_set('vector', [1.0, 0.5, 1.0, 1.0, 0.9688, 1.0, 0.9688, 0.5, 0.9688, 0.5, 0.9688, 1.0, 0.9375, 1.0, 0.9375, 0.5, 0.9375, 0.5, 0.9375, 1.0, 0.9062, 1.0, 0.9062, 0.5, 0.9062, 0.5, 0.9062, 1.0, 0.875, 1.0, 0.875, 0.5, 0.875, 0.5, 0.875, 1.0, 0.8438, 1.0, 0.8438, 0.5, 0.8438, 0.5, 0.8438, 1.0, 0.8125, 1.0, 0.8125, 0.5, 0.8125, 0.5, 0.8125, 1.0, 0.7812, 1.0, 0.7812, 0.5, 0.7812, 0.5, 0.7812, 1.0, 0.75, 1.0, 0.75, 0.5, 0.75, 0.5, 0.75, 1.0, 0.7188, 1.0, 0.7188, 0.5, 0.7188, 0.5, 0.7188, 1.0, 0.6875, 1.0, 0.6875, 0.5, 0.6875, 0.5, 0.6875, 1.0, 0.6562, 1.0, 0.6562, 0.5, 0.6562, 0.5, 0.6562, 1.0, 0.625, 1.0, 0.625, 0.5, 0.625, 0.5, 0.625, 1.0, 0.5938, 1.0, 0.5938, 0.5, 0.5938, 0.5, 0.5938, 1.0, 0.5625, 1.0, 0.5625, 0.5, 0.5625, 0.5, 0.5625, 1.0, 0.5312, 1.0, 0.5312, 0.5, 0.5312, 0.5, 0.5312, 1.0, 0.5, 1.0, 0.5, 0.5, 0.5, 0.5, 0.5, 1.0, 0.4688, 1.0, 0.4688, 0.5, 0.4688, 0.5, 0.4688, 1.0, 0.4375, 1.0, 0.4375, 0.5, 0.4375, 0.5, 0.4375, 1.0, 0.4062, 1.0, 0.4062, 0.5, 0.4062, 0.5, 0.4062, 1.0, 0.375, 1.0, 0.375, 0.5, 0.375, 0.5, 0.375, 1.0, 0.3438, 1.0, 0.3438, 0.5, 0.3438, 0.5, 0.3438, 1.0, 0.3125, 1.0, 0.3125, 0.5, 0.3125, 0.5, 0.3125, 1.0, 0.2812, 1.0, 0.2812, 0.5, 0.2812, 0.5, 0.2812, 1.0, 0.25, 1.0, 0.25, 0.5, 0.25, 0.5, 0.25, 1.0, 0.2188, 1.0, 0.2188, 0.5, 0.2188, 0.5, 0.2188, 1.0, 0.1875, 1.0, 0.1875, 0.5, 0.1875, 0.5, 0.1875, 1.0, 0.1562, 1.0, 0.1562, 0.5, 0.1562, 0.5, 0.1562, 1.0, 0.125, 1.0, 0.125, 0.5, 0.125, 0.5, 0.125, 1.0, 0.09375, 1.0, 0.09375, 0.5, 0.09375, 0.5, 0.09375, 1.0, 0.0625, 1.0, 0.0625, 0.5, 0.6875, 1.0, 0.7188, 1.0, 0.7188, 1.0, 0.6875, 1.0, 0.0625, 0.5, 0.0625, 1.0, 0.03125, 1.0, 0.03125, 0.5, 0.03125, 0.5, 0.03125, 1.0, 0.0, 1.0, 0.0, 0.5, 0.75, 0.49, 0.7968, 0.4854, 0.8418, 0.4717, 0.8833, 0.4496, 0.9197, 0.4197, 0.9496, 0.3833, 0.9717, 0.3418, 0.9854, 0.2968, 0.99, 0.25, 0.9854, 0.2032, 0.9717, 0.1582, 0.9496, 0.1167, 0.9197, 0.08029, 0.8833, 0.05045, 0.8418, 0.02827, 0.7968, 0.01461, 0.75, 0.01, 0.7032, 0.01461, 0.6582, 0.02827, 0.6167, 0.05045, 0.5803, 0.08029, 0.5504, 0.1167, 0.5283, 0.1582, 0.5146, 0.2032, 0.51, 0.25, 0.5146, 0.2968, 0.5283, 0.3418, 0.5504, 0.3833, 0.5803, 0.4197, 0.6167, 0.4496, 0.6582, 0.4717, 0.7032, 0.4854, 0.9688, 1.0, 1.0, 1.0, 1.0, 1.0, 0.9688, 1.0, 0.4062, 1.0, 0.4375, 1.0, 0.4375, 1.0, 0.4062, 1.0, 0.125, 1.0, 0.1562, 1.0, 0.1562, 1.0, 0.125, 1.0, 0.8125, 1.0, 0.8438, 1.0, 0.8438, 1.0, 0.8125, 1.0, 0.5312, 1.0, 0.5625, 1.0, 0.5625, 1.0, 0.5312, 1.0, 0.25, 1.0, 0.2812, 1.0, 0.2812, 1.0, 0.25, 1.0, 0.9375, 1.0, 0.9688, 1.0, 0.9688, 1.0, 0.9375, 1.0, 0.6562, 1.0, 0.6875, 1.0, 0.6875, 1.0, 0.6562, 1.0, 0.375, 1.0, 0.4062, 1.0, 0.4062, 1.0, 0.375, 1.0, 0.09375, 1.0, 0.125, 1.0, 0.125, 1.0, 0.09375, 1.0, 0.7812, 1.0, 0.8125, 1.0, 0.8125, 1.0, 0.7812, 1.0, 0.5, 1.0, 0.5312, 1.0, 0.5312, 1.0, 0.5, 1.0, 0.2188, 1.0, 0.25, 1.0, 0.25, 1.0, 0.2188, 1.0, 0.9062, 1.0, 0.9375, 1.0, 0.9375, 1.0, 0.9062, 1.0, 0.625, 1.0, 0.6562, 1.0, 0.6562, 1.0, 0.625, 1.0, 0.3438, 1.0, 0.375, 1.0, 0.375, 1.0, 0.3438, 1.0, 0.0625, 1.0, 0.09375, 1.0, 0.09375, 1.0, 0.0625, 1.0, 0.75, 1.0, 0.7812, 1.0, 0.7812, 1.0, 0.75, 1.0, 0.4688, 1.0, 0.5, 1.0, 0.5, 1.0, 0.4688, 1.0, 0.1875, 1.0, 0.2188, 1.0, 0.2188, 1.0, 0.1875, 1.0, 0.875, 1.0, 0.9062, 1.0, 0.9062, 1.0, 0.875, 1.0, 0.5938, 1.0, 0.625, 1.0, 0.625, 1.0, 0.5938, 1.0, 0.3125, 1.0, 0.3438, 1.0, 0.3438, 1.0, 0.3125, 1.0, 0.03125, 1.0, 0.0625, 1.0, 0.0625, 1.0, 0.03125, 1.0, 0.7188, 1.0, 0.75, 1.0, 0.75, 1.0, 0.7188, 1.0, 0.4375, 1.0, 0.4688, 1.0, 0.4688, 1.0, 0.4375, 1.0, 0.1562, 1.0, 0.1875, 1.0, 0.1875, 1.0, 0.1562, 1.0, 0.8438, 1.0, 0.875, 1.0, 0.875, 1.0, 0.8438, 1.0, 0.5625, 1.0, 0.5938, 1.0, 0.5938, 1.0, 0.5625, 1.0, 0.2812, 1.0, 0.3125, 1.0, 0.3125, 1.0, 0.2812, 1.0, 0.9688, 1.0, 1.0, 1.0, 1.0, 1.0, 0.9688, 1.0, 0.0, 1.0, 0.03125, 1.0, 0.03125, 1.0, 0.0, 1.0, 0.4354, 0.2869, 0.4246, 0.3223, 0.4246, 0.3223, 0.4354, 0.2869, 0.125, 1.0, 0.1562, 1.0, 0.1562, 1.0, 0.125, 1.0, 0.5312, 1.0, 0.5625, 1.0, 0.5625, 1.0, 0.5312, 1.0, 0.9375, 1.0, 0.9688, 1.0, 0.9688, 1.0, 0.9375, 1.0, 0.09375, 1.0, 0.125, 1.0, 0.125, 1.0, 0.09375, 1.0, 0.5, 1.0, 0.5312, 1.0, 0.5312, 1.0, 0.5, 1.0, 0.9062, 1.0, 0.9375, 1.0, 0.9375, 1.0, 0.9062, 1.0, 0.0625, 1.0, 0.09375, 1.0, 0.09375, 1.0, 0.0625, 1.0, 0.4688, 1.0, 0.5, 1.0, 0.5, 1.0, 0.4688, 1.0, 0.875, 1.0, 0.9062, 1.0, 0.9062, 1.0, 0.875, 1.0, 0.03125, 1.0, 0.0625, 1.0, 0.0625, 1.0, 0.03125, 1.0, 0.4375, 1.0, 0.4688, 1.0, 0.4688, 1.0, 0.4375, 1.0, 0.8438, 1.0, 0.875, 1.0, 0.875, 1.0, 0.8438, 1.0, 0.0, 1.0, 0.03125, 1.0, 0.03125, 1.0, 0.0, 1.0, 0.4062, 1.0, 0.4375, 1.0, 0.4375, 1.0, 0.4062, 1.0, 0.8125, 1.0, 0.8438, 1.0, 0.8438, 1.0, 0.8125, 1.0, 0.375, 1.0, 0.4062, 1.0, 0.4062, 1.0, 0.375, 1.0, 0.7812, 1.0, 0.8125, 1.0, 0.8125, 1.0, 0.7812, 1.0, 0.3438, 1.0, 0.375, 1.0, 0.375, 1.0, 0.3438, 1.0, 0.75, 1.0, 0.7812, 1.0, 0.7812, 1.0, 0.75, 1.0, 0.3125, 1.0, 0.3438, 1.0, 0.3438, 1.0, 0.3125, 1.0, 0.7188, 1.0, 0.75, 1.0, 0.75, 1.0, 0.7188, 1.0, 0.2812, 1.0, 0.3125, 1.0, 0.3125, 1.0, 0.2812, 1.0, 0.6875, 1.0, 0.7188, 1.0, 0.7188, 1.0, 0.6875, 1.0, 0.25, 1.0, 0.2812, 1.0, 0.2812, 1.0, 0.25, 1.0, 0.6562, 1.0, 0.6875, 1.0, 0.6875, 1.0, 0.6562, 1.0, 0.2188, 1.0, 0.25, 1.0, 0.25, 1.0, 0.2188, 1.0, 0.625, 1.0, 0.6562, 1.0, 0.6562, 1.0, 0.625, 1.0, 0.1875, 1.0, 0.2188, 1.0, 0.2188, 1.0, 0.1875, 1.0, 0.5938, 1.0, 0.625, 1.0, 0.625, 1.0, 0.5938, 1.0, 0.1562, 1.0, 0.1875, 1.0, 0.1875, 1.0, 0.1562, 1.0, 0.5625, 1.0, 0.5938, 1.0, 0.5938, 1.0, 0.5625, 1.0, 0.25, 0.439, 0.2869, 0.4354, 0.2968, 0.4854, 0.25, 0.49, 0.2869, 0.4354, 0.3223, 0.4246, 0.3418, 0.4717, 0.2968, 0.4854, 0.3223, 0.4246, 0.355, 0.4072, 0.3833, 0.4496, 0.3418, 0.4717, 0.355, 0.4072, 0.3836, 0.3836, 0.4197, 0.4197, 0.3833, 0.4496, 0.3836, 0.3836, 0.4072, 0.355, 0.4496, 0.3833, 0.4197, 0.4197, 0.4072, 0.355, 0.4246, 0.3223, 0.4717, 0.3418, 0.4496, 0.3833, 0.4246, 0.3223, 0.4354, 0.2869, 0.4854, 0.2968, 0.4717, 0.3418, 0.4354, 0.2869, 0.439, 0.25, 0.49, 0.25, 0.4854, 0.2968, 0.439, 0.25, 0.4354, 0.2131, 0.4854, 0.2032, 0.49, 0.25, 0.4354, 0.2131, 0.4246, 0.1777, 0.4717, 0.1582, 0.4854, 0.2032, 0.4246, 0.1777, 0.4072, 0.145, 0.4496, 0.1167, 0.4717, 0.1582, 0.4072, 0.145, 0.3836, 0.1164, 0.4197, 0.08029, 0.4496, 0.1167, 0.3836, 0.1164, 0.355, 0.09284, 0.3833, 0.05045, 0.4197, 0.08029, 0.355, 0.09284, 0.3223, 0.07538, 0.3418, 0.02827, 0.3833, 0.05045, 0.3223, 0.07538, 0.2869, 0.06462, 0.2968, 0.01461, 0.3418, 0.02827, 0.2869, 0.06462, 0.25, 0.06099, 0.25, 0.01, 0.2968, 0.01461, 0.25, 0.06099, 0.2131, 0.06462, 0.2032, 0.01461, 0.25, 0.01, 0.2131, 0.06462, 0.1777, 0.07538, 0.1582, 0.02827, 0.2032, 0.01461, 0.1777, 0.07538, 0.145, 0.09285, 0.1167, 0.05045, 0.1582, 0.02827, 0.145, 0.09285, 0.1164, 0.1164, 0.08029, 0.08029, 0.1167, 0.05045, 0.1164, 0.1164, 0.09284, 0.145, 0.05045, 0.1167, 0.08029, 0.08029, 0.09284, 0.145, 0.07538, 0.1777, 0.02827, 0.1582, 0.05045, 0.1167, 0.07538, 0.1777, 0.06462, 0.2131, 0.01461, 0.2032, 0.02827, 0.1582, 0.06462, 0.2131, 0.06099, 0.25, 0.01, 0.25, 0.01461, 0.2032, 0.06099, 0.25, 0.06462, 0.2869, 0.01461, 0.2968, 0.01, 0.25, 0.06462, 0.2869, 0.07538, 0.3223, 0.02827, 0.3418, 0.01461, 0.2968, 0.07538, 0.3223, 0.09285, 0.355, 0.05045, 0.3833, 0.02827, 0.3418, 0.09285, 0.355, 0.1164, 0.3836, 0.08029, 0.4197, 0.05045, 0.3833, 0.1164, 0.3836, 0.145, 0.4072, 0.1167, 0.4496, 0.08029, 0.4197, 0.145, 0.4072, 0.1777, 0.4246, 0.1582, 0.4717, 0.1167, 0.4496, 0.1777, 0.4246, 0.2131, 0.4354, 0.2032, 0.4854, 0.1582, 0.4717, 0.2131, 0.4354, 0.25, 0.439, 0.25, 0.49, 0.2032, 0.4854, 0.2869, 0.4354, 0.25, 0.439, 0.2131, 0.4354, 0.1777, 0.4246, 0.145, 0.4072, 0.1164, 0.3836, 0.09285, 0.355, 0.07538, 0.3223, 0.06462, 0.2869, 0.06099, 0.25, 0.06462, 0.2131, 0.07538, 0.1777, 0.09284, 0.145, 0.1164, 0.1164, 0.145, 0.09285, 0.1777, 0.07538, 0.2131, 0.06462, 0.25, 0.06099, 0.2869, 0.06462, 0.3223, 0.07538, 0.355, 0.09284, 0.3836, 0.1164, 0.4072, 0.145, 0.4246, 0.1777, 0.4354, 0.2131, 0.439, 0.25, 0.4354, 0.2869, 0.4246, 0.3223, 0.4072, 0.355, 0.3836, 0.3836, 0.355, 0.4072, 0.3223, 0.4246, 0.09284, 0.145, 0.1164, 0.1164, 0.1164, 0.1164, 0.09284, 0.145, 0.439, 0.25, 0.4354, 0.2869, 0.4354, 0.2869, 0.439, 0.25, 0.07538, 0.1777, 0.09284, 0.145, 0.09284, 0.145, 0.07538, 0.1777, 0.4354, 0.2131, 0.439, 0.25, 0.439, 0.25, 0.4354, 0.2131, 0.06462, 0.2131, 0.07538, 0.1777, 0.07538, 0.1777, 0.06462, 0.2131, 0.4246, 0.1777, 0.4354, 0.2131, 0.4354, 0.2131, 0.4246, 0.1777, 0.06099, 0.25, 0.06462, 0.2131, 0.06462, 0.2131, 0.06099, 0.25, 0.4072, 0.145, 0.4246, 0.1777, 0.4246, 0.1777, 0.4072, 0.145, 0.06462, 0.2869, 0.06099, 0.25, 0.06099, 0.25, 0.06462, 0.2869, 0.3836, 0.1164, 0.4072, 0.145, 0.4072, 0.145, 0.3836, 0.1164, 0.07538, 0.3223, 0.06462, 0.2869, 0.06462, 0.2869, 0.07538, 0.3223, 0.355, 0.09284, 0.3836, 0.1164, 0.3836, 0.1164, 0.355, 0.09284, 0.09285, 0.355, 0.07538, 0.3223, 0.07538, 0.3223, 0.09285, 0.355, 0.3223, 0.07538, 0.355, 0.09284, 0.355, 0.09284, 0.3223, 0.07538, 0.2869, 0.4354, 0.25, 0.439, 0.25, 0.439, 0.2869, 0.4354, 0.1164, 0.3836, 0.09285, 0.355, 0.09285, 0.355, 0.1164, 0.3836, 0.2869, 0.06462, 0.3223, 0.07538, 0.3223, 0.07538, 0.2869, 0.06462, 0.3223, 0.4246, 0.2869, 0.4354, 0.2869, 0.4354, 0.3223, 0.4246, 0.145, 0.4072, 0.1164, 0.3836, 0.1164, 0.3836, 0.145, 0.4072, 0.25, 0.06099, 0.2869, 0.06462, 0.2869, 0.06462, 0.25, 0.06099, 0.355, 0.4072, 0.3223, 0.4246, 0.3223, 0.4246, 0.355, 0.4072, 0.1777, 0.4246, 0.145, 0.4072, 0.145, 0.4072, 0.1777, 0.4246, 0.2131, 0.06462, 0.25, 0.06099, 0.25, 0.06099, 0.2131, 0.06462, 0.3836, 0.3836, 0.355, 0.4072, 0.355, 0.4072, 0.3836, 0.3836, 0.2131, 0.4354, 0.1777, 0.4246, 0.1777, 0.4246, 0.2131, 0.4354, 0.1777, 0.07538, 0.2131, 0.06462, 0.2131, 0.06462, 0.1777, 0.07538, 0.4072, 0.355, 0.3836, 0.3836, 0.3836, 0.3836, 0.4072, 0.355, 0.25, 0.439, 0.2131, 0.4354, 0.2131, 0.4354, 0.25, 0.439, 0.145, 0.09285, 0.1777, 0.07538, 0.1777, 0.07538, 0.145, 0.09285, 0.4246, 0.3223, 0.4072, 0.355, 0.4072, 0.355, 0.4246, 0.3223, 0.1164, 0.1164, 0.145, 0.09285, 0.145, 0.09285, 0.1164, 0.1164])
me_cylinder.materials.append(mat_material_005)
me_cylinder.materials.append(mat_material_006)
me_cylinder.use_remesh_fix_poles = True
me_cylinder.use_remesh_preserve_attributes = False
me_cylinder.use_mirror_vertex_groups = False
me_cylinder.update()
me_cylinder_001 = bpy.data.meshes.new('Cylinder.001')
me_cylinder_001.from_pydata([(0.0, 1.0, -1.0), (0.0, 1.0, 1.0), (0.1951, 0.9808, -1.0), (0.1951, 0.9808, 1.0), (0.3827, 0.9239, -1.0), (0.3827, 0.9239, 1.0), (0.5556, 0.8315, -1.0), (0.5556, 0.8315, 1.0), (0.7071, 0.7071, -1.0), (0.7071, 0.7071, 1.0), (0.8315, 0.5556, -1.0), (0.8315, 0.5556, 1.0), (0.9239, 0.3827, -1.0), (0.9239, 0.3827, 1.0), (0.9808, 0.1951, -1.0), (0.9808, 0.1951, 1.0), (1.0, 7.55e-08, -1.0), (1.0, 7.55e-08, 1.0), (0.9808, -0.1951, -1.0), (0.9808, -0.1951, 1.0), (0.9239, -0.3827, -1.0), (0.9239, -0.3827, 1.0), (0.8315, -0.5556, -1.0), (0.8315, -0.5556, 1.0), (0.7071, -0.7071, -1.0), (0.7071, -0.7071, 1.0), (0.5556, -0.8315, -1.0), (0.5556, -0.8315, 1.0), (0.3827, -0.9239, -1.0), (0.3827, -0.9239, 1.0), (0.1951, -0.9808, -1.0), (0.1951, -0.9808, 1.0), (-3.258e-07, -1.0, -1.0), (-3.258e-07, -1.0, 1.0), (-0.1951, -0.9808, -1.0), (-0.1951, -0.9808, 1.0), (-0.3827, -0.9239, -1.0), (-0.3827, -0.9239, 1.0), (-0.5556, -0.8315, -1.0), (-0.5556, -0.8315, 1.0), (-0.7071, -0.7071, -1.0), (-0.7071, -0.7071, 1.0), (-0.8315, -0.5556, -1.0), (-0.8315, -0.5556, 1.0), (-0.9239, -0.3827, -1.0), (-0.9239, -0.3827, 1.0), (-0.9808, -0.1951, -1.0), (-0.9808, -0.1951, 1.0), (-1.0, 9.656e-07, -1.0), (-1.0, 9.656e-07, 1.0), (-0.9808, 0.1951, -1.0), (-0.9808, 0.1951, 1.0), (-0.9239, 0.3827, -1.0), (-0.9239, 0.3827, 1.0), (-0.8315, 0.5556, -1.0), (-0.8315, 0.5556, 1.0), (-0.7071, 0.7071, -1.0), (-0.7071, 0.7071, 1.0), (-0.5556, 0.8315, -1.0), (-0.5556, 0.8315, 1.0), (-0.3827, 0.9239, -1.0), (-0.3827, 0.9239, 1.0), (-0.1951, 0.9808, -1.0), (-0.1951, 0.9808, 1.0), (0.2936, 1.476, 2.207), (-1.214e-07, 1.505, 2.207), (0.576, 1.39, 2.207), (0.8362, 1.251, 2.207), (1.064, 1.064, 2.207), (1.251, 0.8362, 2.207), (1.39, 0.576, 2.207), (1.476, 0.2936, 2.207), (1.505, 1.136e-07, 2.207), (1.476, -0.2936, 2.207), (1.39, -0.576, 2.207), (1.251, -0.8362, 2.207), (1.064, -1.064, 2.207), (0.8362, -1.251, 2.207), (0.576, -1.39, 2.207), (0.2936, -1.476, 2.207), (-6.118e-07, -1.505, 2.207), (-0.2936, -1.476, 2.207), (-0.576, -1.39, 2.207), (-0.8362, -1.251, 2.207), (-1.064, -1.064, 2.207), (-1.251, -0.8362, 2.207), (-1.39, -0.576, 2.207), (-1.476, -0.2936, 2.207), (-1.505, 1.453e-06, 2.207), (-1.476, 0.2936, 2.207), (-1.39, 0.576, 2.207), (-1.251, 0.8362, 2.207), (-1.064, 1.064, 2.207), (-0.8362, 1.251, 2.207), (-0.576, 1.39, 2.207), (-0.2936, 1.476, 2.207), (0.2312, 1.162, 2.69), (-3.193e-07, 1.185, 2.69), (0.4536, 1.095, 2.69), (0.6585, 0.9855, 2.69), (0.8381, 0.8381, 2.69), (0.9855, 0.6585, 2.69), (1.095, 0.4536, 2.69), (1.162, 0.2312, 2.69), (1.185, 5.019e-08, 2.69), (1.162, -0.2312, 2.69), (1.095, -0.4536, 2.69), (0.9855, -0.6585, 2.69), (0.8381, -0.8381, 2.69), (0.6585, -0.9855, 2.69), (0.4536, -1.095, 2.69), (0.2312, -1.162, 2.69), (-5.403e-07, -1.185, 2.69), (-0.2312, -1.162, 2.69), (-0.4536, -1.095, 2.69), (-0.6585, -0.9855, 2.69), (-0.8381, -0.8381, 2.69), (-0.9855, -0.6585, 2.69), (-1.095, -0.4536, 2.69), (-1.162, -0.2312, 2.69), (-1.185, 1.129e-06, 2.69), (-1.162, 0.2312, 2.69), (-1.095, 0.4536, 2.69), (-0.9855, 0.6585, 2.69), (-0.8381, 0.8381, 2.69), (-0.6585, 0.9855, 2.69), (-0.4536, 1.095, 2.69), (-0.2312, 1.162, 2.69), (0.2936, 1.476, 2.69), (-1.804e-07, 1.505, 2.69), (0.576, 1.39, 2.69), (0.8362, 1.251, 2.69), (1.064, 1.064, 2.69), (1.251, 0.8362, 2.69), (1.39, 0.576, 2.69), (1.476, 0.2936, 2.69), (1.505, 1.136e-07, 2.69), (1.476, -0.2936, 2.69), (1.39, -0.576, 2.69), (1.251, -0.8362, 2.69), (1.064, -1.064, 2.69), (0.8362, -1.251, 2.69), (0.576, -1.39, 2.69), (0.2936, -1.476, 2.69), (-6.708e-07, -1.505, 2.69), (-0.2936, -1.476, 2.69), (-0.576, -1.39, 2.69), (-0.8362, -1.251, 2.69), (-1.064, -1.064, 2.69), (-1.251, -0.8362, 2.69), (-1.39, -0.576, 2.69), (-1.476, -0.2936, 2.69), (-1.505, 1.453e-06, 2.69), (-1.476, 0.2936, 2.69), (-1.39, 0.576, 2.69), (-1.251, 0.8362, 2.69), (-1.064, 1.064, 2.69), (-0.8362, 1.251, 2.69), (-0.576, 1.39, 2.69), (-0.2936, 1.476, 2.69), (0.2312, 1.162, 2.221), (-2.11e-07, 1.185, 2.221), (0.4536, 1.095, 2.221), (0.6585, 0.9855, 2.221), (0.8381, 0.8381, 2.221), (0.9855, 0.6585, 2.221), (1.095, 0.4536, 2.221), (1.162, 0.2312, 2.221), (1.185, 5.019e-08, 2.221), (1.162, -0.2312, 2.221), (1.095, -0.4536, 2.221), (0.9855, -0.6585, 2.221), (0.8381, -0.8381, 2.221), (0.6585, -0.9855, 2.221), (0.4536, -1.095, 2.221), (0.2312, -1.162, 2.221), (-4.32e-07, -1.185, 2.221), (-0.2312, -1.162, 2.221), (-0.4536, -1.095, 2.221), (-0.6585, -0.9855, 2.221), (-0.8381, -0.8381, 2.221), (-0.9855, -0.6585, 2.221), (-1.095, -0.4536, 2.221), (-1.162, -0.2312, 2.221), (-1.185, 1.129e-06, 2.221), (-1.162, 0.2312, 2.221), (-1.095, 0.4536, 2.221), (-0.9855, 0.6585, 2.221), (-0.8381, 0.8381, 2.221), (-0.6585, 0.9855, 2.221), (-0.4536, 1.095, 2.221), (-0.2312, 1.162, 2.221)], [], [(0, 1, 3, 2), (2, 3, 5, 4), (4, 5, 7, 6), (6, 7, 9, 8), (8, 9, 11, 10), (10, 11, 13, 12), (12, 13, 15, 14), (14, 15, 17, 16), (16, 17, 19, 18), (18, 19, 21, 20), (20, 21, 23, 22), (22, 23, 25, 24), (24, 25, 27, 26), (26, 27, 29, 28), (28, 29, 31, 30), (30, 31, 33, 32), (32, 33, 35, 34), (34, 35, 37, 36), (36, 37, 39, 38), (38, 39, 41, 40), (40, 41, 43, 42), (42, 43, 45, 44), (44, 45, 47, 46), (46, 47, 49, 48), (48, 49, 51, 50), (50, 51, 53, 52), (52, 53, 55, 54), (54, 55, 57, 56), (56, 57, 59, 58), (58, 59, 61, 60), (21, 19, 73, 74), (60, 61, 63, 62), (62, 63, 1, 0), (0, 2, 4, 6, 8, 10, 12, 14, 16, 18, 20, 22, 24, 26, 28, 30, 32, 34, 36, 38, 40, 42, 44, 46, 48, 50, 52, 54, 56, 58, 60, 62), (64, 65, 129, 128), (39, 37, 82, 83), (57, 55, 91, 92), (13, 11, 69, 70), (31, 29, 78, 79), (49, 47, 87, 88), (5, 3, 64, 66), (23, 21, 74, 75), (41, 39, 83, 84), (59, 57, 92, 93), (15, 13, 70, 71), (33, 31, 79, 80), (51, 49, 88, 89), (7, 5, 66, 67), (25, 23, 75, 76), (43, 41, 84, 85), (61, 59, 93, 94), (17, 15, 71, 72), (35, 33, 80, 81), (53, 51, 89, 90), (9, 7, 67, 68), (27, 25, 76, 77), (45, 43, 85, 86), (63, 61, 94, 95), (19, 17, 72, 73), (37, 35, 81, 82), (55, 53, 90, 91), (11, 9, 68, 69), (29, 27, 77, 78), (47, 45, 86, 87), (3, 1, 65, 64), (1, 63, 95, 65), (103, 102, 166, 167), (92, 91, 155, 156), (79, 78, 142, 143), (66, 64, 128, 130), (93, 92, 156, 157), (80, 79, 143, 144), (67, 66, 130, 131), (94, 93, 157, 158), (81, 80, 144, 145), (68, 67, 131, 132), (95, 94, 158, 159), (82, 81, 145, 146), (69, 68, 132, 133), (65, 95, 159, 129), (83, 82, 146, 147), (70, 69, 133, 134), (84, 83, 147, 148), (71, 70, 134, 135), (85, 84, 148, 149), (72, 71, 135, 136), (86, 85, 149, 150), (73, 72, 136, 137), (87, 86, 150, 151), (74, 73, 137, 138), (88, 87, 151, 152), (75, 74, 138, 139), (89, 88, 152, 153), (76, 75, 139, 140), (90, 89, 153, 154), (77, 76, 140, 141), (91, 90, 154, 155), (78, 77, 141, 142), (97, 96, 128, 129), (96, 98, 130, 128), (98, 99, 131, 130), (99, 100, 132, 131), (100, 101, 133, 132), (101, 102, 134, 133), (102, 103, 135, 134), (103, 104, 136, 135), (104, 105, 137, 136), (105, 106, 138, 137), (106, 107, 139, 138), (107, 108, 140, 139), (108, 109, 141, 140), (109, 110, 142, 141), (110, 111, 143, 142), (111, 112, 144, 143), (112, 113, 145, 144), (113, 114, 146, 145), (114, 115, 147, 146), (115, 116, 148, 147), (116, 117, 149, 148), (117, 118, 150, 149), (118, 119, 151, 150), (119, 120, 152, 151), (120, 121, 153, 152), (121, 122, 154, 153), (122, 123, 155, 154), (123, 124, 156, 155), (124, 125, 157, 156), (125, 126, 158, 157), (126, 127, 159, 158), (127, 97, 129, 159), (160, 161, 191, 190, 189, 188, 187, 186, 185, 184, 183, 182, 181, 180, 179, 178, 177, 176, 175, 174, 173, 172, 171, 170, 169, 168, 167, 166, 165, 164, 163, 162), (117, 116, 180, 181), (104, 103, 167, 168), (118, 117, 181, 182), (105, 104, 168, 169), (119, 118, 182, 183), (106, 105, 169, 170), (120, 119, 183, 184), (107, 106, 170, 171), (121, 120, 184, 185), (108, 107, 171, 172), (122, 121, 185, 186), (109, 108, 172, 173), (123, 122, 186, 187), (110, 109, 173, 174), (96, 97, 161, 160), (124, 123, 187, 188), (111, 110, 174, 175), (98, 96, 160, 162), (125, 124, 188, 189), (112, 111, 175, 176), (99, 98, 162, 163), (126, 125, 189, 190), (113, 112, 176, 177), (100, 99, 163, 164), (127, 126, 190, 191), (114, 113, 177, 178), (101, 100, 164, 165), (97, 127, 191, 161), (115, 114, 178, 179), (102, 101, 165, 166), (116, 115, 179, 180)])
me_cylinder_001.polygons.foreach_set('material_index', [0, 0, 0, 0, 0, 0, 0, 0, 0, 0, 0, 0, 0, 0, 0, 0, 0, 0, 0, 0, 0, 0, 0, 0, 0, 0, 0, 0, 0, 0, 0, 0, 0, 0, 0, 0, 0, 0, 0, 0, 0, 0, 0, 0, 0, 0, 0, 0, 0, 0, 0, 0, 0, 0, 0, 0, 0, 0, 0, 0, 0, 0, 0, 0, 0, 0, 0, 0, 0, 0, 0, 0, 0, 0, 0, 0, 0, 0, 0, 0, 0, 0, 0, 0, 0, 0, 0, 0, 0, 0, 0, 0, 0, 0, 0, 0, 0, 0, 0, 0, 0, 0, 0, 0, 0, 0, 0, 0, 0, 0, 0, 0, 0, 0, 0, 0, 0, 0, 0, 0, 0, 0, 0, 0, 0, 0, 0, 0, 0, 0, 1, 0, 0, 0, 0, 0, 0, 0, 0, 0, 0, 0, 0, 0, 0, 0, 0, 0, 0, 0, 0, 0, 0, 0, 0, 0, 0, 0, 0, 0, 0, 0])
_uv = me_cylinder_001.uv_layers.new(name='UVMap')
_uv.uv.foreach_set('vector', [1.0, 0.5, 1.0, 1.0, 0.9688, 1.0, 0.9688, 0.5, 0.9688, 0.5, 0.9688, 1.0, 0.9375, 1.0, 0.9375, 0.5, 0.9375, 0.5, 0.9375, 1.0, 0.9062, 1.0, 0.9062, 0.5, 0.9062, 0.5, 0.9062, 1.0, 0.875, 1.0, 0.875, 0.5, 0.875, 0.5, 0.875, 1.0, 0.8438, 1.0, 0.8438, 0.5, 0.8438, 0.5, 0.8438, 1.0, 0.8125, 1.0, 0.8125, 0.5, 0.8125, 0.5, 0.8125, 1.0, 0.7812, 1.0, 0.7812, 0.5, 0.7812, 0.5, 0.7812, 1.0, 0.75, 1.0, 0.75, 0.5, 0.75, 0.5, 0.75, 1.0, 0.7188, 1.0, 0.7188, 0.5, 0.7188, 0.5, 0.7188, 1.0, 0.6875, 1.0, 0.6875, 0.5, 0.6875, 0.5, 0.6875, 1.0, 0.6562, 1.0, 0.6562, 0.5, 0.6562, 0.5, 0.6562, 1.0, 0.625, 1.0, 0.625, 0.5, 0.625, 0.5, 0.625, 1.0, 0.5938, 1.0, 0.5938, 0.5, 0.5938, 0.5, 0.5938, 1.0, 0.5625, 1.0, 0.5625, 0.5, 0.5625, 0.5, 0.5625, 1.0, 0.5312, 1.0, 0.5312, 0.5, 0.5312, 0.5, 0.5312, 1.0, 0.5, 1.0, 0.5, 0.5, 0.5, 0.5, 0.5, 1.0, 0.4688, 1.0, 0.4688, 0.5, 0.4688, 0.5, 0.4688, 1.0, 0.4375, 1.0, 0.4375, 0.5, 0.4375, 0.5, 0.4375, 1.0, 0.4062, 1.0, 0.4062, 0.5, 0.4062, 0.5, 0.4062, 1.0, 0.375, 1.0, 0.375, 0.5, 0.375, 0.5, 0.375, 1.0, 0.3438, 1.0, 0.3438, 0.5, 0.3438, 0.5, 0.3438, 1.0, 0.3125, 1.0, 0.3125, 0.5, 0.3125, 0.5, 0.3125, 1.0, 0.2812, 1.0, 0.2812, 0.5, 0.2812, 0.5, 0.2812, 1.0, 0.25, 1.0, 0.25, 0.5, 0.25, 0.5, 0.25, 1.0, 0.2188, 1.0, 0.2188, 0.5, 0.2188, 0.5, 0.2188, 1.0, 0.1875, 1.0, 0.1875, 0.5, 0.1875, 0.5, 0.1875, 1.0, 0.1562, 1.0, 0.1562, 0.5, 0.1562, 0.5, 0.1562, 1.0, 0.125, 1.0, 0.125, 0.5, 0.125, 0.5, 0.125, 1.0, 0.09375, 1.0, 0.09375, 0.5, 0.09375, 0.5, 0.09375, 1.0, 0.0625, 1.0, 0.0625, 0.5, 0.6875, 1.0, 0.7188, 1.0, 0.7188, 1.0, 0.6875, 1.0, 0.0625, 0.5, 0.0625, 1.0, 0.03125, 1.0, 0.03125, 0.5, 0.03125, 0.5, 0.03125, 1.0, 0.0, 1.0, 0.0, 0.5, 0.75, 0.49, 0.7968, 0.4854, 0.8418, 0.4717, 0.8833, 0.4496, 0.9197, 0.4197, 0.9496, 0.3833, 0.9717, 0.3418, 0.9854, 0.2968, 0.99, 0.25, 0.9854, 0.2032, 0.9717, 0.1582, 0.9496, 0.1167, 0.9197, 0.08029, 0.8833, 0.05045, 0.8418, 0.02827, 0.7968, 0.01461, 0.75, 0.01, 0.7032, 0.01461, 0.6582, 0.02827, 0.6167, 0.05045, 0.5803, 0.08029, 0.5504, 0.1167, 0.5283, 0.1582, 0.5146, 0.2032, 0.51, 0.25, 0.5146, 0.2968, 0.5283, 0.3418, 0.5504, 0.3833, 0.5803, 0.4197, 0.6167, 0.4496, 0.6582, 0.4717, 0.7032, 0.4854, 0.9688, 1.0, 1.0, 1.0, 1.0, 1.0, 0.9688, 1.0, 0.4062, 1.0, 0.4375, 1.0, 0.4375, 1.0, 0.4062, 1.0, 0.125, 1.0, 0.1562, 1.0, 0.1562, 1.0, 0.125, 1.0, 0.8125, 1.0, 0.8438, 1.0, 0.8438, 1.0, 0.8125, 1.0, 0.5312, 1.0, 0.5625, 1.0, 0.5625, 1.0, 0.5312, 1.0, 0.25, 1.0, 0.2812, 1.0, 0.2812, 1.0, 0.25, 1.0, 0.9375, 1.0, 0.9688, 1.0, 0.9688, 1.0, 0.9375, 1.0, 0.6562, 1.0, 0.6875, 1.0, 0.6875, 1.0, 0.6562, 1.0, 0.375, 1.0, 0.4062, 1.0, 0.4062, 1.0, 0.375, 1.0, 0.09375, 1.0, 0.125, 1.0, 0.125, 1.0, 0.09375, 1.0, 0.7812, 1.0, 0.8125, 1.0, 0.8125, 1.0, 0.7812, 1.0, 0.5, 1.0, 0.5312, 1.0, 0.5312, 1.0, 0.5, 1.0, 0.2188, 1.0, 0.25, 1.0, 0.25, 1.0, 0.2188, 1.0, 0.9062, 1.0, 0.9375, 1.0, 0.9375, 1.0, 0.9062, 1.0, 0.625, 1.0, 0.6562, 1.0, 0.6562, 1.0, 0.625, 1.0, 0.3438, 1.0, 0.375, 1.0, 0.375, 1.0, 0.3438, 1.0, 0.0625, 1.0, 0.09375, 1.0, 0.09375, 1.0, 0.0625, 1.0, 0.75, 1.0, 0.7812, 1.0, 0.7812, 1.0, 0.75, 1.0, 0.4688, 1.0, 0.5, 1.0, 0.5, 1.0, 0.4688, 1.0, 0.1875, 1.0, 0.2188, 1.0, 0.2188, 1.0, 0.1875, 1.0, 0.875, 1.0, 0.9062, 1.0, 0.9062, 1.0, 0.875, 1.0, 0.5938, 1.0, 0.625, 1.0, 0.625, 1.0, 0.5938, 1.0, 0.3125, 1.0, 0.3438, 1.0, 0.3438, 1.0, 0.3125, 1.0, 0.03125, 1.0, 0.0625, 1.0, 0.0625, 1.0, 0.03125, 1.0, 0.7188, 1.0, 0.75, 1.0, 0.75, 1.0, 0.7188, 1.0, 0.4375, 1.0, 0.4688, 1.0, 0.4688, 1.0, 0.4375, 1.0, 0.1562, 1.0, 0.1875, 1.0, 0.1875, 1.0, 0.1562, 1.0, 0.8438, 1.0, 0.875, 1.0, 0.875, 1.0, 0.8438, 1.0, 0.5625, 1.0, 0.5938, 1.0, 0.5938, 1.0, 0.5625, 1.0, 0.2812, 1.0, 0.3125, 1.0, 0.3125, 1.0, 0.2812, 1.0, 0.9688, 1.0, 1.0, 1.0, 1.0, 1.0, 0.9688, 1.0, 0.0, 1.0, 0.03125, 1.0, 0.03125, 1.0, 0.0, 1.0, 0.4354, 0.2869, 0.4246, 0.3223, 0.4246, 0.3223, 0.4354, 0.2869, 0.125, 1.0, 0.1562, 1.0, 0.1562, 1.0, 0.125, 1.0, 0.5312, 1.0, 0.5625, 1.0, 0.5625, 1.0, 0.5312, 1.0, 0.9375, 1.0, 0.9688, 1.0, 0.9688, 1.0, 0.9375, 1.0, 0.09375, 1.0, 0.125, 1.0, 0.125, 1.0, 0.09375, 1.0, 0.5, 1.0, 0.5312, 1.0, 0.5312, 1.0, 0.5, 1.0, 0.9062, 1.0, 0.9375, 1.0, 0.9375, 1.0, 0.9062, 1.0, 0.0625, 1.0, 0.09375, 1.0, 0.09375, 1.0, 0.0625, 1.0, 0.4688, 1.0, 0.5, 1.0, 0.5, 1.0, 0.4688, 1.0, 0.875, 1.0, 0.9062, 1.0, 0.9062, 1.0, 0.875, 1.0, 0.03125, 1.0, 0.0625, 1.0, 0.0625, 1.0, 0.03125, 1.0, 0.4375, 1.0, 0.4688, 1.0, 0.4688, 1.0, 0.4375, 1.0, 0.8438, 1.0, 0.875, 1.0, 0.875, 1.0, 0.8438, 1.0, 0.0, 1.0, 0.03125, 1.0, 0.03125, 1.0, 0.0, 1.0, 0.4062, 1.0, 0.4375, 1.0, 0.4375, 1.0, 0.4062, 1.0, 0.8125, 1.0, 0.8438, 1.0, 0.8438, 1.0, 0.8125, 1.0, 0.375, 1.0, 0.4062, 1.0, 0.4062, 1.0, 0.375, 1.0, 0.7812, 1.0, 0.8125, 1.0, 0.8125, 1.0, 0.7812, 1.0, 0.3438, 1.0, 0.375, 1.0, 0.375, 1.0, 0.3438, 1.0, 0.75, 1.0, 0.7812, 1.0, 0.7812, 1.0, 0.75, 1.0, 0.3125, 1.0, 0.3438, 1.0, 0.3438, 1.0, 0.3125, 1.0, 0.7188, 1.0, 0.75, 1.0, 0.75, 1.0, 0.7188, 1.0, 0.2812, 1.0, 0.3125, 1.0, 0.3125, 1.0, 0.2812, 1.0, 0.6875, 1.0, 0.7188, 1.0, 0.7188, 1.0, 0.6875, 1.0, 0.25, 1.0, 0.2812, 1.0, 0.2812, 1.0, 0.25, 1.0, 0.6562, 1.0, 0.6875, 1.0, 0.6875, 1.0, 0.6562, 1.0, 0.2188, 1.0, 0.25, 1.0, 0.25, 1.0, 0.2188, 1.0, 0.625, 1.0, 0.6562, 1.0, 0.6562, 1.0, 0.625, 1.0, 0.1875, 1.0, 0.2188, 1.0, 0.2188, 1.0, 0.1875, 1.0, 0.5938, 1.0, 0.625, 1.0, 0.625, 1.0, 0.5938, 1.0, 0.1562, 1.0, 0.1875, 1.0, 0.1875, 1.0, 0.1562, 1.0, 0.5625, 1.0, 0.5938, 1.0, 0.5938, 1.0, 0.5625, 1.0, 0.25, 0.439, 0.2869, 0.4354, 0.2968, 0.4854, 0.25, 0.49, 0.2869, 0.4354, 0.3223, 0.4246, 0.3418, 0.4717, 0.2968, 0.4854, 0.3223, 0.4246, 0.355, 0.4072, 0.3833, 0.4496, 0.3418, 0.4717, 0.355, 0.4072, 0.3836, 0.3836, 0.4197, 0.4197, 0.3833, 0.4496, 0.3836, 0.3836, 0.4072, 0.355, 0.4496, 0.3833, 0.4197, 0.4197, 0.4072, 0.355, 0.4246, 0.3223, 0.4717, 0.3418, 0.4496, 0.3833, 0.4246, 0.3223, 0.4354, 0.2869, 0.4854, 0.2968, 0.4717, 0.3418, 0.4354, 0.2869, 0.439, 0.25, 0.49, 0.25, 0.4854, 0.2968, 0.439, 0.25, 0.4354, 0.2131, 0.4854, 0.2032, 0.49, 0.25, 0.4354, 0.2131, 0.4246, 0.1777, 0.4717, 0.1582, 0.4854, 0.2032, 0.4246, 0.1777, 0.4072, 0.145, 0.4496, 0.1167, 0.4717, 0.1582, 0.4072, 0.145, 0.3836, 0.1164, 0.4197, 0.08029, 0.4496, 0.1167, 0.3836, 0.1164, 0.355, 0.09284, 0.3833, 0.05045, 0.4197, 0.08029, 0.355, 0.09284, 0.3223, 0.07538, 0.3418, 0.02827, 0.3833, 0.05045, 0.3223, 0.07538, 0.2869, 0.06462, 0.2968, 0.01461, 0.3418, 0.02827, 0.2869, 0.06462, 0.25, 0.06099, 0.25, 0.01, 0.2968, 0.01461, 0.25, 0.06099, 0.2131, 0.06462, 0.2032, 0.01461, 0.25, 0.01, 0.2131, 0.06462, 0.1777, 0.07538, 0.1582, 0.02827, 0.2032, 0.01461, 0.1777, 0.07538, 0.145, 0.09285, 0.1167, 0.05045, 0.1582, 0.02827, 0.145, 0.09285, 0.1164, 0.1164, 0.08029, 0.08029, 0.1167, 0.05045, 0.1164, 0.1164, 0.09284, 0.145, 0.05045, 0.1167, 0.08029, 0.08029, 0.09284, 0.145, 0.07538, 0.1777, 0.02827, 0.1582, 0.05045, 0.1167, 0.07538, 0.1777, 0.06462, 0.2131, 0.01461, 0.2032, 0.02827, 0.1582, 0.06462, 0.2131, 0.06099, 0.25, 0.01, 0.25, 0.01461, 0.2032, 0.06099, 0.25, 0.06462, 0.2869, 0.01461, 0.2968, 0.01, 0.25, 0.06462, 0.2869, 0.07538, 0.3223, 0.02827, 0.3418, 0.01461, 0.2968, 0.07538, 0.3223, 0.09285, 0.355, 0.05045, 0.3833, 0.02827, 0.3418, 0.09285, 0.355, 0.1164, 0.3836, 0.08029, 0.4197, 0.05045, 0.3833, 0.1164, 0.3836, 0.145, 0.4072, 0.1167, 0.4496, 0.08029, 0.4197, 0.145, 0.4072, 0.1777, 0.4246, 0.1582, 0.4717, 0.1167, 0.4496, 0.1777, 0.4246, 0.2131, 0.4354, 0.2032, 0.4854, 0.1582, 0.4717, 0.2131, 0.4354, 0.25, 0.439, 0.25, 0.49, 0.2032, 0.4854, 0.2869, 0.4354, 0.25, 0.439, 0.2131, 0.4354, 0.1777, 0.4246, 0.145, 0.4072, 0.1164, 0.3836, 0.09285, 0.355, 0.07538, 0.3223, 0.06462, 0.2869, 0.06099, 0.25, 0.06462, 0.2131, 0.07538, 0.1777, 0.09284, 0.145, 0.1164, 0.1164, 0.145, 0.09285, 0.1777, 0.07538, 0.2131, 0.06462, 0.25, 0.06099, 0.2869, 0.06462, 0.3223, 0.07538, 0.355, 0.09284, 0.3836, 0.1164, 0.4072, 0.145, 0.4246, 0.1777, 0.4354, 0.2131, 0.439, 0.25, 0.4354, 0.2869, 0.4246, 0.3223, 0.4072, 0.355, 0.3836, 0.3836, 0.355, 0.4072, 0.3223, 0.4246, 0.09284, 0.145, 0.1164, 0.1164, 0.1164, 0.1164, 0.09284, 0.145, 0.439, 0.25, 0.4354, 0.2869, 0.4354, 0.2869, 0.439, 0.25, 0.07538, 0.1777, 0.09284, 0.145, 0.09284, 0.145, 0.07538, 0.1777, 0.4354, 0.2131, 0.439, 0.25, 0.439, 0.25, 0.4354, 0.2131, 0.06462, 0.2131, 0.07538, 0.1777, 0.07538, 0.1777, 0.06462, 0.2131, 0.4246, 0.1777, 0.4354, 0.2131, 0.4354, 0.2131, 0.4246, 0.1777, 0.06099, 0.25, 0.06462, 0.2131, 0.06462, 0.2131, 0.06099, 0.25, 0.4072, 0.145, 0.4246, 0.1777, 0.4246, 0.1777, 0.4072, 0.145, 0.06462, 0.2869, 0.06099, 0.25, 0.06099, 0.25, 0.06462, 0.2869, 0.3836, 0.1164, 0.4072, 0.145, 0.4072, 0.145, 0.3836, 0.1164, 0.07538, 0.3223, 0.06462, 0.2869, 0.06462, 0.2869, 0.07538, 0.3223, 0.355, 0.09284, 0.3836, 0.1164, 0.3836, 0.1164, 0.355, 0.09284, 0.09285, 0.355, 0.07538, 0.3223, 0.07538, 0.3223, 0.09285, 0.355, 0.3223, 0.07538, 0.355, 0.09284, 0.355, 0.09284, 0.3223, 0.07538, 0.2869, 0.4354, 0.25, 0.439, 0.25, 0.439, 0.2869, 0.4354, 0.1164, 0.3836, 0.09285, 0.355, 0.09285, 0.355, 0.1164, 0.3836, 0.2869, 0.06462, 0.3223, 0.07538, 0.3223, 0.07538, 0.2869, 0.06462, 0.3223, 0.4246, 0.2869, 0.4354, 0.2869, 0.4354, 0.3223, 0.4246, 0.145, 0.4072, 0.1164, 0.3836, 0.1164, 0.3836, 0.145, 0.4072, 0.25, 0.06099, 0.2869, 0.06462, 0.2869, 0.06462, 0.25, 0.06099, 0.355, 0.4072, 0.3223, 0.4246, 0.3223, 0.4246, 0.355, 0.4072, 0.1777, 0.4246, 0.145, 0.4072, 0.145, 0.4072, 0.1777, 0.4246, 0.2131, 0.06462, 0.25, 0.06099, 0.25, 0.06099, 0.2131, 0.06462, 0.3836, 0.3836, 0.355, 0.4072, 0.355, 0.4072, 0.3836, 0.3836, 0.2131, 0.4354, 0.1777, 0.4246, 0.1777, 0.4246, 0.2131, 0.4354, 0.1777, 0.07538, 0.2131, 0.06462, 0.2131, 0.06462, 0.1777, 0.07538, 0.4072, 0.355, 0.3836, 0.3836, 0.3836, 0.3836, 0.4072, 0.355, 0.25, 0.439, 0.2131, 0.4354, 0.2131, 0.4354, 0.25, 0.439, 0.145, 0.09285, 0.1777, 0.07538, 0.1777, 0.07538, 0.145, 0.09285, 0.4246, 0.3223, 0.4072, 0.355, 0.4072, 0.355, 0.4246, 0.3223, 0.1164, 0.1164, 0.145, 0.09285, 0.145, 0.09285, 0.1164, 0.1164])
me_cylinder_001.materials.append(mat_material_005)
me_cylinder_001.materials.append(mat_material_006)
me_cylinder_001.use_remesh_fix_poles = True
me_cylinder_001.use_remesh_preserve_attributes = False
me_cylinder_001.use_mirror_vertex_groups = False
me_cylinder_001.update()
me_cube_021 = bpy.data.meshes.new('Cube.021')
me_cube_021.from_pydata([(-1.0, -1.0, -1.0), (-1.0, -1.0, 1.0), (-1.0, 1.0, -1.0), (-1.0, 1.0, 1.0), (1.0, -1.0, -1.0), (1.0, -1.0, 1.0), (1.0, 1.0, -1.0), (1.0, 1.0, 1.0)], [], [(0, 1, 3, 2), (2, 3, 7, 6), (6, 7, 5, 4), (4, 5, 1, 0), (2, 6, 4, 0), (7, 3, 1, 5)])
_uv = me_cube_021.uv_layers.new(name='UVMap')
_uv.uv.foreach_set('vector', [0.375, 0.0, 0.625, 0.0, 0.625, 0.25, 0.375, 0.25, 0.375, 0.25, 0.625, 0.25, 0.625, 0.5, 0.375, 0.5, 0.375, 0.5, 0.625, 0.5, 0.625, 0.75, 0.375, 0.75, 0.375, 0.75, 0.625, 0.75, 0.625, 1.0, 0.375, 1.0, 0.125, 0.5, 0.375, 0.5, 0.375, 0.75, 0.125, 0.75, 0.625, 0.5, 0.875, 0.5, 0.875, 0.75, 0.625, 0.75])
me_cube_021.materials.append(mat_material_004)
me_cube_021.use_remesh_fix_poles = True
me_cube_021.use_remesh_preserve_attributes = False
me_cube_021.use_mirror_vertex_groups = False
me_cube_021.update()
me_cube_022 = bpy.data.meshes.new('Cube.022')
me_cube_022.from_pydata([(-1.0, -1.0, -1.0), (-1.0, -1.0, 1.0), (-1.0, 1.0, -1.0), (-1.0, 1.0, 1.0), (1.0, -1.0, -1.0), (1.0, -1.0, 1.0), (1.0, 1.0, -1.0), (1.0, 1.0, 1.0)], [], [(0, 1, 3, 2), (2, 3, 7, 6), (6, 7, 5, 4), (4, 5, 1, 0), (2, 6, 4, 0), (7, 3, 1, 5)])
_uv = me_cube_022.uv_layers.new(name='UVMap')
_uv.uv.foreach_set('vector', [0.375, 0.0, 0.625, 0.0, 0.625, 0.25, 0.375, 0.25, 0.375, 0.25, 0.625, 0.25, 0.625, 0.5, 0.375, 0.5, 0.375, 0.5, 0.625, 0.5, 0.625, 0.75, 0.375, 0.75, 0.375, 0.75, 0.625, 0.75, 0.625, 1.0, 0.375, 1.0, 0.125, 0.5, 0.375, 0.5, 0.375, 0.75, 0.125, 0.75, 0.625, 0.5, 0.875, 0.5, 0.875, 0.75, 0.625, 0.75])
me_cube_022.materials.append(mat_material_004)
me_cube_022.use_remesh_fix_poles = True
me_cube_022.use_remesh_preserve_attributes = False
me_cube_022.use_mirror_vertex_groups = False
me_cube_022.update()
me_cube_024 = bpy.data.meshes.new('Cube.024')
me_cube_024.from_pydata([(-1.0, -1.0, -1.0), (-1.0, -1.0, 0.9371), (-1.0, 1.0, -1.0), (-1.0, 1.0, 0.9371), (1.0, -1.0, -1.0), (1.0, -1.0, 0.9371), (1.0, 1.0, -1.0), (1.0, 1.0, 0.9371), (-1.0, 1.0, -1.063), (-1.0, -1.0, -1.063), (1.0, 1.0, -1.063), (1.0, -1.0, -1.063), (-1.755, 1.0, -1.063), (-1.755, -1.0, -1.063), (-1.755, -1.0, 0.9371), (-1.755, 1.0, 0.9371), (-1.0, -1.0, 3.818), (-1.0, 1.0, 3.818), (-1.755, -1.0, 3.818), (-1.755, 1.0, 3.818), (-1.0, -1.0, 4.866), (-1.0, 1.0, 4.866), (-1.755, -1.0, 4.866), (-1.755, 1.0, 4.866), (1.535, -1.0, 3.818), (1.535, 1.0, 3.818), (1.535, -1.0, 4.866), (1.535, 1.0, 4.866), (1.676, 1.0, 0.9371), (1.676, 1.0, -1.063), (1.676, -1.0, -1.063), (1.676, -1.0, 0.9371), (1.0, 1.0, 3.824), (1.0, -1.0, 3.824), (1.676, 1.0, 3.824), (1.676, -1.0, 3.824), (1.675, -1.0, 4.866), (1.675, 1.0, 4.866)], [], [(0, 2, 3, 1), (2, 6, 7, 3), (6, 4, 5, 7), (4, 0, 1, 5), (2, 0, 4, 6), (7, 5, 1, 3), (1, 3, 17, 16), (8, 3, 7, 10), (5, 11, 30, 31), (11, 5, 1, 9), (8, 10, 11, 9), (13, 14, 15, 12), (8, 9, 13, 12), (3, 8, 12, 15), (9, 1, 14, 13), (17, 19, 23, 21), (3, 15, 19, 17), (15, 14, 18, 19), (14, 1, 16, 18), (20, 21, 23, 22), (17, 21, 27, 25), (18, 16, 20, 22), (19, 18, 22, 23), (25, 27, 37, 34), (16, 17, 25, 24), (20, 16, 24, 26), (21, 20, 26, 27), (29, 28, 31, 30), (11, 10, 29, 30), (31, 28, 34, 35), (10, 7, 28, 29), (32, 33, 35, 34), (28, 7, 32, 34), (5, 31, 35, 33), (7, 5, 33, 32), (35, 34, 37, 36), (24, 25, 34, 35), (26, 24, 35, 36), (27, 26, 36, 37)])
_uv = me_cube_024.uv_layers.new(name='UVMap')
_uv.uv.foreach_set('vector', [0.375, 0.0, 0.375, 0.25, 0.625, 0.25, 0.625, 0.0, 0.375, 0.25, 0.375, 0.5, 0.625, 0.5, 0.625, 0.25, 0.375, 0.5, 0.375, 0.75, 0.625, 0.75, 0.625, 0.5, 0.375, 0.75, 0.375, 1.0, 0.625, 1.0, 0.625, 0.75, 0.125, 0.5, 0.125, 0.75, 0.375, 0.75, 0.375, 0.5, 0.625, 0.5, 0.625, 0.75, 0.875, 0.75, 0.875, 0.5, 0.875, 0.75, 0.875, 0.5, 0.875, 0.5, 0.875, 0.75, 0.375, 0.25, 0.625, 0.25, 0.625, 0.5, 0.375, 0.5, 0.625, 0.75, 0.375, 0.75, 0.375, 0.75, 0.625, 0.75, 0.375, 0.75, 0.625, 0.75, 0.625, 1.0, 0.375, 1.0, 0.125, 0.5, 0.375, 0.5, 0.375, 0.75, 0.125, 0.75, 0.375, 0.0, 0.625, 0.0, 0.625, 0.25, 0.375, 0.25, 0.125, 0.5, 0.125, 0.75, 0.125, 0.75, 0.125, 0.5, 0.625, 0.25, 0.375, 0.25, 0.375, 0.25, 0.625, 0.25, 0.375, 1.0, 0.625, 1.0, 0.625, 1.0, 0.375, 1.0, 0.625, 0.25, 0.625, 0.25, 0.625, 0.25, 0.625, 0.25, 0.625, 0.25, 0.625, 0.25, 0.625, 0.25, 0.625, 0.25, 0.625, 0.25, 0.625, 0.0, 0.625, 0.0, 0.625, 0.25, 0.625, 1.0, 0.625, 1.0, 0.625, 1.0, 0.625, 1.0, 0.875, 0.75, 0.875, 0.5, 0.875, 0.5, 0.875, 0.75, 0.625, 0.25, 0.625, 0.25, 0.625, 0.25, 0.625, 0.25, 0.625, 1.0, 0.625, 1.0, 0.625, 1.0, 0.625, 1.0, 0.625, 0.25, 0.625, 0.0, 0.625, 0.0, 0.625, 0.25, 0.625, 0.25, 0.625, 0.25, 0.625, 0.25, 0.625, 0.25, 0.875, 0.75, 0.875, 0.5, 0.875, 0.5, 0.875, 0.75, 0.625, 1.0, 0.625, 1.0, 0.625, 1.0, 0.625, 1.0, 0.875, 0.5, 0.875, 0.75, 0.875, 0.75, 0.875, 0.5, 0.375, 0.5, 0.625, 0.5, 0.625, 0.75, 0.375, 0.75, 0.375, 0.75, 0.375, 0.5, 0.375, 0.5, 0.375, 0.75, 0.625, 0.75, 0.625, 0.5, 0.625, 0.5, 0.625, 0.75, 0.375, 0.5, 0.625, 0.5, 0.625, 0.5, 0.375, 0.5, 0.625, 0.5, 0.625, 0.75, 0.625, 0.75, 0.625, 0.5, 0.625, 0.5, 0.625, 0.5, 0.625, 0.5, 0.625, 0.5, 0.625, 0.75, 0.625, 0.75, 0.625, 0.75, 0.625, 0.75, 0.625, 0.5, 0.625, 0.75, 0.625, 0.75, 0.625, 0.5, 0.875, 0.75, 0.875, 0.5, 0.875, 0.5, 0.875, 0.75, 0.875, 0.75, 0.875, 0.5, 0.875, 0.5, 0.875, 0.75, 0.625, 1.0, 0.625, 1.0, 0.625, 1.0, 0.625, 1.0, 0.875, 0.5, 0.875, 0.75, 0.875, 0.75, 0.875, 0.5])
me_cube_024.materials.append(mat_lip)
me_cube_024.use_remesh_fix_poles = True
me_cube_024.use_remesh_preserve_attributes = False
me_cube_024.use_mirror_vertex_groups = False
me_cube_024.update()
me_plane = bpy.data.meshes.new('Plane')
me_plane.from_pydata([(-1.0, -1.0, 0.0), (1.0, -1.0, 0.0), (-1.0, 1.0, 0.0), (1.0, 1.0, 0.0)], [], [(0, 1, 3, 2)])
_uv = me_plane.uv_layers.new(name='UVMap')
_uv.uv.foreach_set('vector', [0.0, 0.0, 1.0, 0.0, 1.0, 1.0, 0.0, 1.0])
me_plane.use_remesh_fix_poles = True
me_plane.use_remesh_preserve_attributes = False
me_plane.use_mirror_vertex_groups = False
me_plane.update()

# ---- objects
ob_camera = bpy.data.objects.new('Camera', cam_camera)
ob_cube_020 = bpy.data.objects.new('Cube.020', me_cube_018)
ob_cube_022 = bpy.data.objects.new('Cube.022', me_cube_019)
ob_spot = bpy.data.objects.new('Spot', light_spot)
ob_spot_001 = bpy.data.objects.new('Spot.001', light_spot_001)
ob_spot_002 = bpy.data.objects.new('Spot.002', light_spot_002)
ob_cube = bpy.data.objects.new('Cube', me_cube)
ob_cube_001 = bpy.data.objects.new('Cube.001', me_cube_001)
ob_cube_002 = bpy.data.objects.new('Cube.002', me_cube_002)
ob_cube_003 = bpy.data.objects.new('Cube.003', me_cube_003)
ob_cube_004 = bpy.data.objects.new('Cube.004', me_cube_004)
ob_cube_005 = bpy.data.objects.new('Cube.005', me_cube_005)
ob_cube_006 = bpy.data.objects.new('Cube.006', me_cube_006)
ob_cube_007 = bpy.data.objects.new('Cube.007', me_cube_007)
ob_cube_008 = bpy.data.objects.new('Cube.008', me_cube_008)
ob_cube_009 = bpy.data.objects.new('Cube.009', me_cube_009)
ob_cube_010 = bpy.data.objects.new('Cube.010', me_cube_010)
ob_cube_011 = bpy.data.objects.new('Cube.011', me_cube_012)
ob_cube_012 = bpy.data.objects.new('Cube.012', me_cube_013)
ob_cube_013 = bpy.data.objects.new('Cube.013', me_cube_014)
ob_cube_014 = bpy.data.objects.new('Cube.014', me_cube_015)
ob_cube_015 = bpy.data.objects.new('Cube.015', me_cube_016)
ob_cube_016 = bpy.data.objects.new('Cube.016', me_cube_017)
ob_cube_017 = bpy.data.objects.new('Cube.017', me_cube_020)
ob_cylinder = bpy.data.objects.new('Cylinder', me_cylinder)
ob_cylinder_001 = bpy.data.objects.new('Cylinder.001', me_cylinder_001)
ob_cube_018 = bpy.data.objects.new('Cube.018', me_cube_021)
ob_cube_019 = bpy.data.objects.new('Cube.019', me_cube_022)
ob_cube_021 = bpy.data.objects.new('Cube.021', me_cube_024)
ob_plane = bpy.data.objects.new('Plane', me_plane)

# ---- transforms, parenting, visibility, modifiers, constraints
ob_camera.location = (7.359, -6.926, 4.958)
ob_camera.rotation_euler = (1.109, 0.0, 0.8149)
ob_camera.lock_rotations_4d = False
ob_camera.empty_display_type = 'ARROWS'
ob_camera.color = (0.0, 0.0, 0.0, 0.0)
ob_camera.display_type = 'WIRE'
ob_camera.lineart.crease_threshold = 0.0
ob_cube_020.location = (-4.543, -1.473, 0.7752)
ob_cube_020.scale = (0.4125, 0.5983, 4.196)
ob_cube_020.lineart.crease_threshold = 0.0
ob_cube_022.location = (-0.02469, -10.55, -0.5764)
ob_cube_022.scale = (2.216, 2.216, 2.216)
ob_cube_022.lineart.crease_threshold = 0.0
ob_spot.location = (-0.4344, -1.458, 5.918)
ob_spot.lineart.crease_threshold = 0.0
ob_spot_001.location = (-1.276, -0.8215, -0.8079)
ob_spot_001.rotation_euler = (-1.571, -0.0, 0.0)
ob_spot_001.lineart.crease_threshold = 0.0
ob_spot_002.location = (1.068, -0.2094, -0.8911)
ob_spot_002.rotation_euler = (-1.571, -0.0, 0.0)
ob_spot_002.lineart.crease_threshold = 0.0
ob_cube.location = (0.0, 0.0, 0.0)
ob_cube.scale = (1.0, 0.3, 1.0)
ob_cube.lock_rotations_4d = False
ob_cube.empty_display_type = 'ARROWS'
ob_cube.lineart.crease_threshold = 0.0
ob_cube_001.location = (0.0, 0.0, 0.0)
ob_cube_001.scale = (1.0, 0.3, 1.0)
ob_cube_001.lock_rotations_4d = False
ob_cube_001.empty_display_type = 'ARROWS'
ob_cube_001.lineart.crease_threshold = 0.0
ob_cube_002.location = (0.0, 0.0, 0.0)
ob_cube_002.scale = (1.0, 0.3, 1.0)
ob_cube_002.lock_rotations_4d = False
ob_cube_002.empty_display_type = 'ARROWS'
ob_cube_002.lineart.crease_threshold = 0.0
ob_cube_003.location = (0.0, 0.0, 1.622)
ob_cube_003.scale = (0.34, 0.2109, 0.6186)
ob_cube_003.lock_rotations_4d = False
ob_cube_003.empty_display_type = 'ARROWS'
ob_cube_003.lineart.crease_threshold = 0.0
ob_cube_004.location = (1.183, 0.0, 0.293)
ob_cube_004.scale = (0.1359, 0.3, 0.7071)
ob_cube_004.lock_rotations_4d = False
ob_cube_004.empty_display_type = 'ARROWS'
ob_cube_004.lineart.crease_threshold = 0.0
ob_cube_005.location = (-1.175, 0.0, 0.293)
ob_cube_005.scale = (0.1334, 0.3, 0.7071)
ob_cube_005.lock_rotations_4d = False
ob_cube_005.empty_display_type = 'ARROWS'
ob_cube_005.lineart.crease_threshold = 0.0
ob_cube_006.location = (-0.57, 2.121e-07, -1.989)
ob_cube_006.scale = (0.2481, 0.2783, 1.0)
ob_cube_006.lineart.crease_threshold = 0.0
ob_cube_007.location = (0.4945, 2.121e-07, -1.995)
ob_cube_007.scale = (0.2481, 0.2783, 1.0)
ob_cube_007.lineart.crease_threshold = 0.0
ob_cube_008.location = (1.187, 7.275e-08, -0.5414)
ob_cube_008.scale = (-0.1143, -0.1143, -0.1143)
ob_cube_008.lineart.crease_threshold = 0.0
ob_cube_009.location = (-1.17, 7.201e-08, -0.536)
ob_cube_009.scale = (-0.1143, -0.1143, -0.1143)
ob_cube_009.lineart.crease_threshold = 0.0
ob_cube_010.location = (0.508, 4.249e-07, -3.162)
ob_cube_010.scale = (0.1629, 0.3936, 0.1629)
ob_cube_010.lineart.crease_threshold = 0.0
ob_cube_011.location = (-0.5505, 4.249e-07, -3.162)
ob_cube_011.scale = (0.1629, 0.3936, 0.1629)
ob_cube_011.lineart.crease_threshold = 0.0
ob_cube_012.location = (0.001093, -0.2499, 1.65)
ob_cube_012.scale = (0.05989, 0.03894, 0.1813)
ob_cube_012.lineart.crease_threshold = 0.0
ob_cube_013.location = (0.1615, -0.2584, 1.97)
ob_cube_013.scale = (0.04966, 0.04966, 0.04966)
ob_cube_013.lineart.crease_threshold = 0.0
ob_cube_014.location = (-0.1471, -0.2584, 1.97)
ob_cube_014.scale = (0.04966, 0.04966, 0.04966)
ob_cube_014.lineart.crease_threshold = 0.0
ob_cube_015.location = (0.3893, -0.006678, 1.976)
ob_cube_015.scale = (0.04966, 0.04966, 0.04966)
ob_cube_015.lineart.crease_threshold = 0.0
ob_cube_016.location = (-0.3893, -0.0312, 1.986)
ob_cube_016.scale = (0.04966, 0.04966, 0.04966)
ob_cube_016.lineart.crease_threshold = 0.0
ob_cube_017.location = (-0.003816, -0.01287, 2.437)
ob_cube_017.scale = (0.3141, 0.1949, 0.1949)
ob_cube_017.lineart.crease_threshold = 0.0
ob_cylinder.location = (-1.228, -0.3434, -0.7611)
ob_cylinder.rotation_euler = (1.571, -0.0, 0.0)
ob_cylinder.scale = (0.2151, 0.2151, 0.2151)
ob_cylinder.lineart.crease_threshold = 0.0
ob_cylinder_001.location = (1.243, -0.3578, -0.7768)
ob_cylinder_001.rotation_euler = (1.571, -0.0, 0.0)
ob_cylinder_001.scale = (0.2151, 0.2151, 0.2151)
ob_cylinder_001.lineart.crease_threshold = 0.0
ob_cube_018.location = (0.1593, -0.3326, 1.966)
ob_cube_018.scale = (0.03011, 0.03011, 0.03011)
ob_cube_018.lineart.crease_threshold = 0.0
ob_cube_019.location = (-0.1462, -0.3326, 1.966)
ob_cube_019.scale = (0.03011, 0.03011, 0.03011)
ob_cube_019.lineart.crease_threshold = 0.0
ob_cube_021.location = (0.02093, -0.2741, 1.137)
ob_cube_021.scale = (0.1393, 0.04966, 0.04966)
ob_cube_021.lineart.crease_threshold = 0.0
ob_plane.location = (-0.0196, 4.687e-07, -3.488)
ob_plane.scale = (10.0, 10.0, 1.0)
ob_plane.lineart.crease_threshold = 0.0

# ---- collection membership
col_collection.objects.link(ob_camera)
col_collection.objects.link(ob_cube_020)
col_collection.objects.link(ob_cube_022)
col_light.objects.link(ob_spot)
col_light.objects.link(ob_spot_001)
col_light.objects.link(ob_spot_002)
col_human.objects.link(ob_cube)
col_human.objects.link(ob_cube_001)
col_human.objects.link(ob_cube_002)
col_human.objects.link(ob_cube_003)
col_human.objects.link(ob_cube_004)
col_human.objects.link(ob_cube_005)
col_human.objects.link(ob_cube_006)
col_human.objects.link(ob_cube_007)
col_human.objects.link(ob_cube_008)
col_human.objects.link(ob_cube_009)
col_human.objects.link(ob_cube_010)
col_human.objects.link(ob_cube_011)
col_human.objects.link(ob_cube_012)
col_human.objects.link(ob_cube_013)
col_human.objects.link(ob_cube_014)
col_human.objects.link(ob_cube_015)
col_human.objects.link(ob_cube_016)
col_human.objects.link(ob_cube_017)
col_human.objects.link(ob_cylinder)
col_human.objects.link(ob_cylinder_001)
col_human.objects.link(ob_cube_018)
col_human.objects.link(ob_cube_019)
col_human.objects.link(ob_cube_021)
col_human.objects.link(ob_plane)

# ---- scene / render settings (as saved in the file)
scene.camera = ob_camera
scene.frame_start = 1; scene.frame_end = 250; scene.frame_set(1)
scene.render.engine = 'BLENDER_EEVEE_NEXT'
scene.cycles.use_denoising = False
scene.cycles.samples = 128
scene.cycles.sampling_pattern = 'TABULATED_SOBOL'
scene.cycles.use_adaptive_sampling = False
scene.cycles.use_light_tree = False
scene.view_settings.view_transform = 'Filmic'
bpy.context.view_layer.update()
